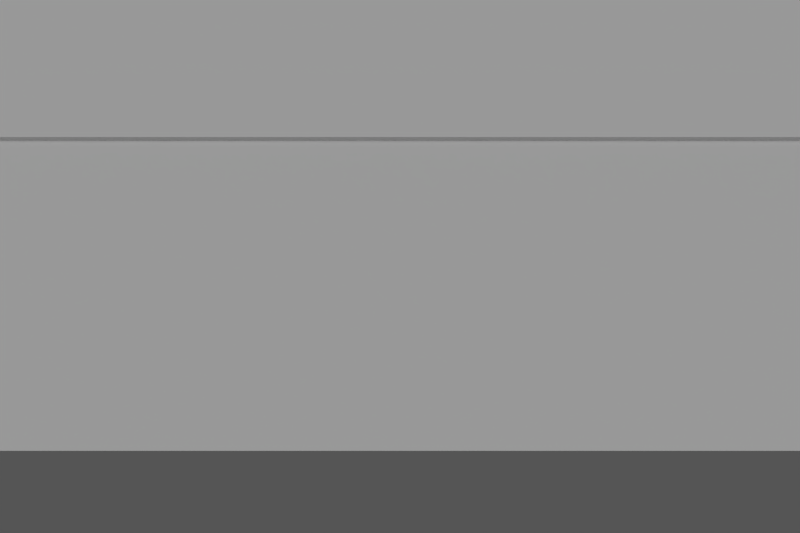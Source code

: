 # Source: level08.blend  (saved by Blender 2.65.0; exported with 4.5.12 LTS)
import bpy
from mathutils import Matrix  # noqa: F401  (used for matrix-valued properties, if any)

bpy.ops.wm.read_factory_settings(use_empty=True)
scene = bpy.context.scene
scene.name = 'Scene'

# ---- collections
col_collection_1 = bpy.data.collections.new('Collection 1'); scene.collection.children.link(col_collection_1)

# ---- materials (node trees are filled in below, after node groups)
mat_platformmaterial = bpy.data.materials.new('PlatformMaterial')
mat_material_005 = bpy.data.materials.new('Material.005')
mat_material_005.alpha_threshold = 0.0
mat_material_005.use_transparent_shadow = False
mat_material_005.diffuse_color = (0.0, 0.8, 0.1144, 1.0)
mat_material_005.roughness = 0.5
mat_material_005.line_color = (0.0, 0.0, 0.0, 1.0)
mat_material_003 = bpy.data.materials.new('Material.003')
mat_material_003.alpha_threshold = 0.0
mat_material_003.use_transparent_shadow = False
mat_material_003.diffuse_color = (0.8, 0.2346, 0.2448, 1.0)
mat_material_003.roughness = 0.5
mat_material_003.line_color = (0.0, 0.0, 0.0, 1.0)
mat_material_002 = bpy.data.materials.new('Material.002')
mat_material_002.alpha_threshold = 0.0
mat_material_002.use_transparent_shadow = False
mat_material_002.diffuse_color = (0.1205, 0.3192, 0.8, 1.0)
mat_material_002.roughness = 0.5
mat_material_002.line_color = (0.0, 0.0, 0.0, 1.0)
mat_material_000 = bpy.data.materials.new('Material.000')
mat_material_000.alpha_threshold = 0.0
mat_material_000.use_transparent_shadow = False
mat_material_000.diffuse_color = (0.8, 0.09294, 0.2262, 1.0)
mat_material_000.roughness = 0.5
mat_material_000.line_color = (0.0, 0.0, 0.0, 1.0)
mat_material_001 = bpy.data.materials.new('Material.001')
mat_material_001.alpha_threshold = 0.0
mat_material_001.use_transparent_shadow = False
mat_material_001.diffuse_color = (0.417, 0.7178, 0.8, 1.0)
mat_material_001.roughness = 0.5
mat_material_001.line_color = (0.0, 0.0, 0.0, 1.0)
mat_material_004 = bpy.data.materials.new('Material.004')
mat_material_004.alpha_threshold = 0.0
mat_material_004.use_transparent_shadow = False
mat_material_004.diffuse_color = (0.8, 0.557, 0.1749, 1.0)
mat_material_004.roughness = 0.5
mat_material_004.line_color = (0.0, 0.0, 0.0, 1.0)

# ---- material node trees

# ---- world
world_world = bpy.data.worlds.new('World'); scene.world = world_world
world_world.color = (0.05088, 0.05088, 0.05088)
world_world.use_sun_shadow = False
world_world.sun_shadow_jitter_overblur = 0.0
world_world.cycles.sampling_method = 'MANUAL'
world_world.cycles.sample_map_resolution = 256

# ---- cameras
cam_camera = bpy.data.cameras.new('Camera')
cam_camera.lens = 38.63
cam_camera.sensor_width = 32.0
cam_camera.sensor_height = 18.0
cam_camera.dof.focus_distance = 0.0
cam_camera.dof.aperture_fstop = 128.0

# ---- lights
light_light = bpy.data.lights.new('Light', 'SUN')
light_light.transmission_factor = 0.0
light_light.cutoff_distance = 557.6
light_light.angle = 1.571
light_light.energy = 1.08
light_light.shadow_buffer_clip_start = 18.46
light_light.shadow_soft_size = 1.0
light_light.shadow_cascade_max_distance = 1000.0
light_light.cycles.use_multiple_importance_sampling = False

# ---- meshes
me_cube_000 = bpy.data.meshes.new('Cube.000')
me_cube_000.from_pydata([(-4.173, -4.278, -0.6137), (-4.173, 4.278, -0.6137), (4.173, 4.278, -0.6137), (4.173, -4.278, -0.6137), (-4.173, -4.278, 0.6137), (-4.173, 4.278, 0.6137), (4.173, 4.278, 0.6137), (4.173, -4.278, 0.6137)], [], [(4, 5, 1), (5, 6, 2), (6, 7, 3), (7, 4, 0), (0, 1, 2), (7, 6, 5), (0, 4, 1), (1, 5, 2), (2, 6, 3), (3, 7, 0), (3, 0, 2), (4, 7, 5)])
me_cube_000.materials.append(mat_platformmaterial)
me_cube_000.use_remesh_preserve_volume = False
me_cube_000.use_remesh_preserve_attributes = False
me_cube_000.use_mirror_vertex_groups = False
me_cube_000.update()
me_block_008 = bpy.data.meshes.new('Block.008')
me_block_008.from_pydata([(-4.069, 4.521, 4.069), (-4.069, 4.521, -4.069), (4.069, 4.521, -4.069), (4.069, 4.521, 4.069), (-4.521, 4.069, -4.069), (-4.521, 4.069, 4.069), (-4.521, -4.069, 4.069), (-4.521, -4.069, -4.069), (-4.069, -4.521, -4.069), (-4.069, -4.521, 4.069), (4.069, -4.521, 4.069), (4.069, -4.521, -4.069), (4.521, -4.069, -4.069), (4.521, -4.069, 4.069), (4.521, 4.069, 4.069), (4.521, 4.069, -4.069), (4.069, -4.069, 4.521), (-4.069, -4.069, 4.521), (-4.069, 4.069, 4.521), (4.069, 4.069, 4.521), (-4.069, 4.069, -4.521), (-4.069, -4.069, -4.521), (4.069, -4.069, -4.521), (4.069, 4.069, -4.521)], [], [(23, 21, 20), (23, 22, 21), (17, 19, 18), (17, 16, 19), (12, 15, 14), (13, 12, 14), (8, 11, 10), (9, 8, 10), (5, 7, 6), (5, 4, 7), (0, 3, 2), (1, 0, 2), (15, 12, 22), (23, 15, 22), (8, 22, 11), (8, 21, 22), (23, 20, 1), (2, 23, 1), (4, 21, 7), (4, 20, 21), (18, 19, 3), (0, 18, 3), (18, 6, 17), (18, 5, 6), (13, 14, 19), (16, 13, 19), (17, 10, 16), (17, 9, 10), (3, 15, 2), (3, 14, 15), (13, 11, 12), (13, 10, 11), (9, 7, 8), (9, 6, 7), (0, 1, 4), (5, 0, 4), (18, 0, 5), (17, 6, 9), (16, 10, 13), (19, 14, 3), (20, 4, 1), (21, 8, 7), (22, 12, 11), (23, 2, 15)])
me_block_008.polygons.foreach_set('use_smooth', [True] * 44)
me_block_008.materials.append(mat_material_005)
me_block_008.use_remesh_preserve_volume = False
me_block_008.use_remesh_preserve_attributes = False
me_block_008.use_mirror_vertex_groups = False
me_block_008.update()
me_block_007 = bpy.data.meshes.new('Block.007')
me_block_007.from_pydata([(-4.069, 4.521, 4.069), (-4.069, 4.521, -4.069), (4.069, 4.521, -4.069), (4.069, 4.521, 4.069), (-4.521, 4.069, -4.069), (-4.521, 4.069, 4.069), (-4.521, -4.069, 4.069), (-4.521, -4.069, -4.069), (-4.069, -4.521, -4.069), (-4.069, -4.521, 4.069), (4.069, -4.521, 4.069), (4.069, -4.521, -4.069), (4.521, -4.069, -4.069), (4.521, -4.069, 4.069), (4.521, 4.069, 4.069), (4.521, 4.069, -4.069), (4.069, -4.069, 4.521), (-4.069, -4.069, 4.521), (-4.069, 4.069, 4.521), (4.069, 4.069, 4.521), (-4.069, 4.069, -4.521), (-4.069, -4.069, -4.521), (4.069, -4.069, -4.521), (4.069, 4.069, -4.521)], [], [(23, 21, 20), (23, 22, 21), (17, 19, 18), (17, 16, 19), (12, 15, 14), (13, 12, 14), (8, 11, 10), (9, 8, 10), (5, 7, 6), (5, 4, 7), (0, 3, 2), (1, 0, 2), (15, 12, 22), (23, 15, 22), (8, 22, 11), (8, 21, 22), (23, 20, 1), (2, 23, 1), (4, 21, 7), (4, 20, 21), (18, 19, 3), (0, 18, 3), (18, 6, 17), (18, 5, 6), (13, 14, 19), (16, 13, 19), (17, 10, 16), (17, 9, 10), (3, 15, 2), (3, 14, 15), (13, 11, 12), (13, 10, 11), (9, 7, 8), (9, 6, 7), (0, 1, 4), (5, 0, 4), (18, 0, 5), (17, 6, 9), (16, 10, 13), (19, 14, 3), (20, 4, 1), (21, 8, 7), (22, 12, 11), (23, 2, 15)])
me_block_007.polygons.foreach_set('use_smooth', [True] * 44)
me_block_007.materials.append(mat_material_005)
me_block_007.use_remesh_preserve_volume = False
me_block_007.use_remesh_preserve_attributes = False
me_block_007.use_mirror_vertex_groups = False
me_block_007.update()
me_block_006 = bpy.data.meshes.new('Block.006')
me_block_006.from_pydata([(-4.069, 4.521, 4.069), (-4.069, 4.521, -4.069), (4.069, 4.521, -4.069), (4.069, 4.521, 4.069), (-4.521, 4.069, -4.069), (-4.521, 4.069, 4.069), (-4.521, -4.069, 4.069), (-4.521, -4.069, -4.069), (-4.069, -4.521, -4.069), (-4.069, -4.521, 4.069), (4.069, -4.521, 4.069), (4.069, -4.521, -4.069), (4.521, -4.069, -4.069), (4.521, -4.069, 4.069), (4.521, 4.069, 4.069), (4.521, 4.069, -4.069), (4.069, -4.069, 4.521), (-4.069, -4.069, 4.521), (-4.069, 4.069, 4.521), (4.069, 4.069, 4.521), (-4.069, 4.069, -4.521), (-4.069, -4.069, -4.521), (4.069, -4.069, -4.521), (4.069, 4.069, -4.521)], [], [(23, 21, 20), (23, 22, 21), (17, 19, 18), (17, 16, 19), (12, 15, 14), (13, 12, 14), (8, 11, 10), (9, 8, 10), (5, 7, 6), (5, 4, 7), (0, 3, 2), (1, 0, 2), (15, 12, 22), (23, 15, 22), (8, 22, 11), (8, 21, 22), (23, 20, 1), (2, 23, 1), (4, 21, 7), (4, 20, 21), (18, 19, 3), (0, 18, 3), (18, 6, 17), (18, 5, 6), (13, 14, 19), (16, 13, 19), (17, 10, 16), (17, 9, 10), (3, 15, 2), (3, 14, 15), (13, 11, 12), (13, 10, 11), (9, 7, 8), (9, 6, 7), (0, 1, 4), (5, 0, 4), (18, 0, 5), (17, 6, 9), (16, 10, 13), (19, 14, 3), (20, 4, 1), (21, 8, 7), (22, 12, 11), (23, 2, 15)])
me_block_006.polygons.foreach_set('use_smooth', [True] * 44)
me_block_006.materials.append(mat_material_003)
me_block_006.use_remesh_preserve_volume = False
me_block_006.use_remesh_preserve_attributes = False
me_block_006.use_mirror_vertex_groups = False
me_block_006.update()
me_block_004 = bpy.data.meshes.new('Block.004')
me_block_004.from_pydata([(-4.069, 4.521, 4.069), (-4.069, 4.521, -4.069), (4.069, 4.521, -4.069), (4.069, 4.521, 4.069), (-4.521, 4.069, -4.069), (-4.521, 4.069, 4.069), (-4.521, -4.069, 4.069), (-4.521, -4.069, -4.069), (-4.069, -4.521, -4.069), (-4.069, -4.521, 4.069), (4.069, -4.521, 4.069), (4.069, -4.521, -4.069), (4.521, -4.069, -4.069), (4.521, -4.069, 4.069), (4.521, 4.069, 4.069), (4.521, 4.069, -4.069), (4.069, -4.069, 4.521), (-4.069, -4.069, 4.521), (-4.069, 4.069, 4.521), (4.069, 4.069, 4.521), (-4.069, 4.069, -4.521), (-4.069, -4.069, -4.521), (4.069, -4.069, -4.521), (4.069, 4.069, -4.521)], [], [(23, 21, 20), (23, 22, 21), (17, 19, 18), (17, 16, 19), (12, 15, 14), (13, 12, 14), (8, 11, 10), (9, 8, 10), (5, 7, 6), (5, 4, 7), (0, 3, 2), (1, 0, 2), (15, 12, 22), (23, 15, 22), (8, 22, 11), (8, 21, 22), (23, 20, 1), (2, 23, 1), (4, 21, 7), (4, 20, 21), (18, 19, 3), (0, 18, 3), (18, 6, 17), (18, 5, 6), (13, 14, 19), (16, 13, 19), (17, 10, 16), (17, 9, 10), (3, 15, 2), (3, 14, 15), (13, 11, 12), (13, 10, 11), (9, 7, 8), (9, 6, 7), (0, 1, 4), (5, 0, 4), (18, 0, 5), (17, 6, 9), (16, 10, 13), (19, 14, 3), (20, 4, 1), (21, 8, 7), (22, 12, 11), (23, 2, 15)])
me_block_004.polygons.foreach_set('use_smooth', [True] * 44)
me_block_004.materials.append(mat_material_003)
me_block_004.use_remesh_preserve_volume = False
me_block_004.use_remesh_preserve_attributes = False
me_block_004.use_mirror_vertex_groups = False
me_block_004.update()
me_block_003 = bpy.data.meshes.new('Block.003')
me_block_003.from_pydata([(-4.069, 4.521, 4.069), (-4.069, 4.521, -4.069), (4.069, 4.521, -4.069), (4.069, 4.521, 4.069), (-4.521, 4.069, -4.069), (-4.521, 4.069, 4.069), (-4.521, -4.069, 4.069), (-4.521, -4.069, -4.069), (-4.069, -4.521, -4.069), (-4.069, -4.521, 4.069), (4.069, -4.521, 4.069), (4.069, -4.521, -4.069), (4.521, -4.069, -4.069), (4.521, -4.069, 4.069), (4.521, 4.069, 4.069), (4.521, 4.069, -4.069), (4.069, -4.069, 4.521), (-4.069, -4.069, 4.521), (-4.069, 4.069, 4.521), (4.069, 4.069, 4.521), (-4.069, 4.069, -4.521), (-4.069, -4.069, -4.521), (4.069, -4.069, -4.521), (4.069, 4.069, -4.521)], [], [(23, 21, 20), (23, 22, 21), (17, 19, 18), (17, 16, 19), (12, 15, 14), (13, 12, 14), (8, 11, 10), (9, 8, 10), (5, 7, 6), (5, 4, 7), (0, 3, 2), (1, 0, 2), (15, 12, 22), (23, 15, 22), (8, 22, 11), (8, 21, 22), (23, 20, 1), (2, 23, 1), (4, 21, 7), (4, 20, 21), (18, 19, 3), (0, 18, 3), (18, 6, 17), (18, 5, 6), (13, 14, 19), (16, 13, 19), (17, 10, 16), (17, 9, 10), (3, 15, 2), (3, 14, 15), (13, 11, 12), (13, 10, 11), (9, 7, 8), (9, 6, 7), (0, 1, 4), (5, 0, 4), (18, 0, 5), (17, 6, 9), (16, 10, 13), (19, 14, 3), (20, 4, 1), (21, 8, 7), (22, 12, 11), (23, 2, 15)])
me_block_003.polygons.foreach_set('use_smooth', [True] * 44)
me_block_003.materials.append(mat_material_002)
me_block_003.use_remesh_preserve_volume = False
me_block_003.use_remesh_preserve_attributes = False
me_block_003.use_mirror_vertex_groups = False
me_block_003.update()
me_block_002 = bpy.data.meshes.new('Block.002')
me_block_002.from_pydata([(4.069, -0.4608, -4.521), (4.069, -8.598, -4.521), (-4.069, -8.598, -4.521), (-4.069, -0.4608, -4.521), (4.069, -0.4608, 4.521), (-4.069, -0.4608, 4.521), (-4.069, -8.598, 4.521), (4.069, -8.598, 4.521), (4.521, -0.4608, -4.069), (4.521, -0.4608, 4.069), (4.521, -8.598, 4.069), (4.521, -8.598, -4.069), (4.069, -9.051, -4.069), (4.069, -9.051, 4.069), (-4.069, -9.051, 4.069), (-4.069, -9.051, -4.069), (-4.521, -8.598, -4.069), (-4.521, -8.598, 4.069), (-4.521, -0.4608, 4.069), (-4.521, -0.4608, -4.069), (4.069, -0.008668, 4.069), (4.069, -0.008668, -4.069), (-4.069, -0.008668, -4.069), (-4.069, -0.008668, 4.069), (-4.069, 9.051, 4.069), (-4.069, 9.051, -4.069), (4.069, 9.051, -4.069), (4.069, 9.051, 4.069), (-4.521, 8.598, -4.069), (-4.521, 8.598, 4.069), (-4.521, 0.4608, 4.069), (-4.521, 0.4608, -4.069), (-4.069, 0.008668, -4.069), (-4.069, 0.008668, 4.069), (4.069, 0.008668, 4.069), (4.069, 0.008668, -4.069), (4.521, 0.4608, -4.069), (4.521, 0.4608, 4.069), (4.521, 8.598, 4.069), (4.521, 8.598, -4.069), (4.069, 0.4608, 4.521), (-4.069, 0.4608, 4.521), (-4.069, 8.598, 4.521), (4.069, 8.598, 4.521), (-4.069, 8.598, -4.521), (-4.069, 0.4608, -4.521), (4.069, 0.4608, -4.521), (4.069, 8.598, -4.521)], [], [(0, 21, 8), (1, 11, 12), (2, 15, 16), (3, 19, 22), (4, 9, 20), (7, 13, 10), (6, 17, 14), (5, 23, 18), (18, 23, 19), (23, 22, 19), (14, 17, 16), (14, 16, 15), (10, 13, 12), (10, 12, 11), (20, 9, 8), (20, 8, 21), (6, 14, 13), (6, 13, 7), (7, 10, 4), (10, 9, 4), (5, 18, 17), (5, 17, 6), (23, 5, 20), (5, 4, 20), (19, 3, 2), (19, 2, 16), (21, 0, 22), (0, 3, 22), (15, 2, 1), (15, 1, 12), (0, 8, 1), (8, 11, 1), (22, 23, 21), (23, 20, 21), (18, 19, 16), (18, 16, 17), (14, 15, 13), (15, 12, 13), (10, 11, 9), (11, 8, 9), (6, 7, 4), (6, 4, 5), (0, 1, 2), (0, 2, 3), (47, 45, 44), (47, 46, 45), (41, 43, 42), (41, 40, 43), (36, 39, 38), (37, 36, 38), (32, 35, 34), (33, 32, 34), (29, 31, 30), (29, 28, 31), (24, 27, 26), (25, 24, 26), (39, 36, 46), (47, 39, 46), (32, 46, 35), (32, 45, 46), (47, 44, 25), (26, 47, 25), (28, 45, 31), (28, 44, 45), (42, 43, 27), (24, 42, 27), (42, 30, 41), (42, 29, 30), (37, 38, 43), (40, 37, 43), (41, 34, 40), (41, 33, 34), (27, 39, 26), (27, 38, 39), (37, 35, 36), (37, 34, 35), (33, 31, 32), (33, 30, 31), (24, 25, 28), (29, 24, 28), (42, 24, 29), (41, 30, 33), (40, 34, 37), (43, 38, 27), (44, 28, 25), (45, 32, 31), (46, 36, 35), (47, 26, 39)])
me_block_002.polygons.foreach_set('use_smooth', [True] * 88)
me_block_002.materials.append(mat_material_003)
me_block_002.use_remesh_preserve_volume = False
me_block_002.use_remesh_preserve_attributes = False
me_block_002.use_mirror_vertex_groups = False
me_block_002.update()
me_block_001 = bpy.data.meshes.new('Block.001')
me_block_001.from_pydata([(4.069, 4.069, -4.521), (4.069, -4.069, -4.521), (-4.069, -4.069, -4.521), (-4.069, 4.069, -4.521), (4.069, 4.069, 4.521), (-4.069, 4.069, 4.521), (-4.069, -4.069, 4.521), (4.069, -4.069, 4.521), (4.521, 4.069, -4.069), (4.521, 4.069, 4.069), (4.521, -4.069, 4.069), (4.521, -4.069, -4.069), (4.069, -4.521, -4.069), (4.069, -4.521, 4.069), (-4.069, -4.521, 4.069), (-4.069, -4.521, -4.069), (-4.521, -4.069, -4.069), (-4.521, -4.069, 4.069), (-4.521, 4.069, 4.069), (-4.521, 4.069, -4.069), (4.069, 4.521, 4.069), (4.069, 4.521, -4.069), (-4.069, 4.521, -4.069), (-4.069, 4.521, 4.069)], [], [(0, 21, 8), (1, 11, 12), (2, 15, 16), (3, 19, 22), (4, 9, 20), (7, 13, 10), (6, 17, 14), (5, 23, 18), (18, 23, 19), (23, 22, 19), (14, 17, 16), (14, 16, 15), (10, 13, 12), (10, 12, 11), (20, 9, 8), (20, 8, 21), (6, 14, 13), (6, 13, 7), (7, 10, 4), (10, 9, 4), (5, 18, 17), (5, 17, 6), (23, 5, 20), (5, 4, 20), (19, 3, 2), (19, 2, 16), (21, 0, 22), (0, 3, 22), (15, 2, 1), (15, 1, 12), (0, 8, 1), (8, 11, 1), (22, 23, 21), (23, 20, 21), (18, 19, 16), (18, 16, 17), (14, 15, 13), (15, 12, 13), (10, 11, 9), (11, 8, 9), (6, 7, 4), (6, 4, 5), (0, 1, 2), (0, 2, 3)])
me_block_001.polygons.foreach_set('use_smooth', [True] * 44)
me_block_001.materials.append(mat_material_003)
me_block_001.use_remesh_preserve_volume = False
me_block_001.use_remesh_preserve_attributes = False
me_block_001.use_mirror_vertex_groups = False
me_block_001.update()
me_collectmesh = bpy.data.meshes.new('CollectMesh')
me_collectmesh.from_pydata([], [], [])
me_collectmesh.materials.append(None)
me_collectmesh.update()
me_block_053 = bpy.data.meshes.new('Block.053')
me_block_053.from_pydata([(-4.069, 4.521, 4.069), (-4.069, 4.521, -4.069), (4.069, 4.521, -4.069), (4.069, 4.521, 4.069), (-4.521, 4.069, -4.069), (-4.521, 4.069, 4.069), (-4.521, -4.069, 4.069), (-4.521, -4.069, -4.069), (-4.069, -4.521, -4.069), (-4.069, -4.521, 4.069), (4.069, -4.521, 4.069), (4.069, -4.521, -4.069), (4.521, -4.069, -4.069), (4.521, -4.069, 4.069), (4.521, 4.069, 4.069), (4.521, 4.069, -4.069), (4.069, -4.069, 4.521), (-4.069, -4.069, 4.521), (-4.069, 4.069, 4.521), (4.069, 4.069, 4.521), (-4.069, 4.069, -4.521), (-4.069, -4.069, -4.521), (4.069, -4.069, -4.521), (4.069, 4.069, -4.521)], [], [(23, 21, 20), (23, 22, 21), (17, 19, 18), (17, 16, 19), (12, 15, 14), (13, 12, 14), (8, 11, 10), (9, 8, 10), (5, 7, 6), (5, 4, 7), (0, 3, 2), (1, 0, 2), (15, 12, 22), (23, 15, 22), (8, 22, 11), (8, 21, 22), (23, 20, 1), (2, 23, 1), (4, 21, 7), (4, 20, 21), (18, 19, 3), (0, 18, 3), (18, 6, 17), (18, 5, 6), (13, 14, 19), (16, 13, 19), (17, 10, 16), (17, 9, 10), (3, 15, 2), (3, 14, 15), (13, 11, 12), (13, 10, 11), (9, 7, 8), (9, 6, 7), (0, 1, 4), (5, 0, 4), (18, 0, 5), (17, 6, 9), (16, 10, 13), (19, 14, 3), (20, 4, 1), (21, 8, 7), (22, 12, 11), (23, 2, 15)])
me_block_053.polygons.foreach_set('use_smooth', [True] * 44)
me_block_053.materials.append(mat_material_000)
me_block_053.use_remesh_preserve_volume = False
me_block_053.use_remesh_preserve_attributes = False
me_block_053.use_mirror_vertex_groups = False
me_block_053.update()
me_block_049 = bpy.data.meshes.new('Block.049')
me_block_049.from_pydata([(4.937, 4.509, 4.069), (4.937, 4.509, -4.069), (13.07, 4.509, -4.069), (13.07, 4.509, 4.069), (4.485, 4.057, -4.069), (4.485, 4.057, 4.069), (4.485, -4.081, 4.069), (4.485, -4.081, -4.069), (4.937, -4.533, -4.069), (4.937, -4.533, 4.069), (13.07, -4.533, 4.069), (13.07, -4.533, -4.069), (13.53, -4.081, -4.069), (13.53, -4.081, 4.069), (13.53, 4.057, 4.069), (13.53, 4.057, -4.069), (13.07, -4.081, 4.521), (4.937, -4.081, 4.521), (4.937, 4.057, 4.521), (13.07, 4.057, 4.521), (4.937, 4.057, -4.521), (4.937, -4.081, -4.521), (13.07, -4.081, -4.521), (13.07, 4.057, -4.521), (4.937, -4.546, 4.069), (4.937, -4.546, -4.069), (13.07, -4.546, -4.069), (13.07, -4.546, 4.069), (4.485, -4.999, -4.069), (4.485, -4.999, 4.069), (4.485, -13.14, 4.069), (4.485, -13.14, -4.069), (4.937, -13.59, -4.069), (4.937, -13.59, 4.069), (13.07, -13.59, 4.069), (13.07, -13.59, -4.069), (13.53, -13.14, -4.069), (13.53, -13.14, 4.069), (13.53, -4.999, 4.069), (13.53, -4.999, -4.069), (13.07, -13.14, 4.521), (4.937, -13.14, 4.521), (4.937, -4.999, 4.521), (13.07, -4.999, 4.521), (4.937, -4.999, -4.521), (4.937, -13.14, -4.521), (13.07, -13.14, -4.521), (13.07, -4.999, -4.521), (-4.016, -4.546, 4.069), (-4.016, -4.546, -4.069), (4.122, -4.546, -4.069), (4.122, -4.546, 4.069), (-4.468, -4.999, -4.069), (-4.468, -4.999, 4.069), (-4.468, -13.14, 4.069), (-4.468, -13.14, -4.069), (-4.016, -13.59, -4.069), (-4.016, -13.59, 4.069), (4.122, -13.59, 4.069), (4.122, -13.59, -4.069), (4.574, -13.14, -4.069), (4.574, -13.14, 4.069), (4.574, -4.999, 4.069), (4.574, -4.999, -4.069), (4.122, -13.14, 4.521), (-4.016, -13.14, 4.521), (-4.016, -4.999, 4.521), (4.122, -4.999, 4.521), (-4.016, -4.999, -4.521), (-4.016, -13.14, -4.521), (4.122, -13.14, -4.521), (4.122, -4.999, -4.521), (-4.016, 4.509, 4.069), (-4.016, 4.509, -4.069), (4.122, 4.509, -4.069), (4.122, 4.509, 4.069), (-4.468, 4.057, -4.069), (-4.468, 4.057, 4.069), (-4.468, -4.081, 4.069), (-4.468, -4.081, -4.069), (-4.016, -4.533, -4.069), (-4.016, -4.533, 4.069), (4.122, -4.533, 4.069), (4.122, -4.533, -4.069), (4.574, -4.081, -4.069), (4.574, -4.081, 4.069), (4.574, 4.057, 4.069), (4.574, 4.057, -4.069), (4.122, -4.081, 4.521), (-4.016, -4.081, 4.521), (-4.016, 4.057, 4.521), (4.122, 4.057, 4.521), (-4.016, 4.057, -4.521), (-4.016, -4.081, -4.521), (4.122, -4.081, -4.521), (4.122, 4.057, -4.521), (4.937, 13.59, 4.069), (4.937, 13.59, -4.069), (13.07, 13.59, -4.069), (13.07, 13.59, 4.069), (4.485, 13.14, -4.069), (4.485, 13.14, 4.069), (4.485, 4.999, 4.069), (4.485, 4.999, -4.069), (4.937, 4.546, -4.069), (4.937, 4.546, 4.069), (13.07, 4.546, 4.069), (13.07, 4.546, -4.069), (13.53, 4.999, -4.069), (13.53, 4.999, 4.069), (13.53, 13.14, 4.069), (13.53, 13.14, -4.069), (13.07, 4.999, 4.521), (4.937, 4.999, 4.521), (4.937, 13.14, 4.521), (13.07, 13.14, 4.521), (4.937, 13.14, -4.521), (4.937, 4.999, -4.521), (13.07, 4.999, -4.521), (13.07, 13.14, -4.521), (-13.07, 4.509, 4.069), (-13.07, 4.509, -4.069), (-4.937, 4.509, -4.069), (-4.937, 4.509, 4.069), (-13.53, 4.057, -4.069), (-13.53, 4.057, 4.069), (-13.53, -4.081, 4.069), (-13.53, -4.081, -4.069), (-13.07, -4.533, -4.069), (-13.07, -4.533, 4.069), (-4.937, -4.533, 4.069), (-4.937, -4.533, -4.069), (-4.485, -4.081, -4.069), (-4.485, -4.081, 4.069), (-4.485, 4.057, 4.069), (-4.485, 4.057, -4.069), (-4.937, -4.081, 4.521), (-13.07, -4.081, 4.521), (-13.07, 4.057, 4.521), (-4.937, 4.057, 4.521), (-13.07, 4.057, -4.521), (-13.07, -4.081, -4.521), (-4.937, -4.081, -4.521), (-4.937, 4.057, -4.521), (-4.016, 13.59, 4.069), (-4.016, 13.59, -4.069), (4.122, 13.59, -4.069), (4.122, 13.59, 4.069), (-4.468, 13.14, -4.069), (-4.468, 13.14, 4.069), (-4.468, 4.999, 4.069), (-4.468, 4.999, -4.069), (-4.016, 4.546, -4.069), (-4.016, 4.546, 4.069), (4.122, 4.546, 4.069), (4.122, 4.546, -4.069), (4.574, 4.999, -4.069), (4.574, 4.999, 4.069), (4.574, 13.14, 4.069), (4.574, 13.14, -4.069), (4.122, 4.999, 4.521), (-4.016, 4.999, 4.521), (-4.016, 13.14, 4.521), (4.122, 13.14, 4.521), (-4.016, 13.14, -4.521), (-4.016, 4.999, -4.521), (4.122, 4.999, -4.521), (4.122, 13.14, -4.521), (-13.07, 13.59, 4.069), (-13.07, 13.59, -4.069), (-4.937, 13.59, -4.069), (-4.937, 13.59, 4.069), (-13.53, 13.14, -4.069), (-13.53, 13.14, 4.069), (-13.53, 4.999, 4.069), (-13.53, 4.999, -4.069), (-13.07, 4.546, -4.069), (-13.07, 4.546, 4.069), (-4.937, 4.546, 4.069), (-4.937, 4.546, -4.069), (-4.485, 4.999, -4.069), (-4.485, 4.999, 4.069), (-4.485, 13.14, 4.069), (-4.485, 13.14, -4.069), (-4.937, 4.999, 4.521), (-13.07, 4.999, 4.521), (-13.07, 13.14, 4.521), (-4.937, 13.14, 4.521), (-13.07, 13.14, -4.521), (-13.07, 4.999, -4.521), (-4.937, 4.999, -4.521), (-4.937, 13.14, -4.521), (-13.07, -4.546, 4.069), (-13.07, -4.546, -4.069), (-4.937, -4.546, -4.069), (-4.937, -4.546, 4.069), (-13.53, -4.999, -4.069), (-13.53, -4.999, 4.069), (-13.53, -13.14, 4.069), (-13.53, -13.14, -4.069), (-13.07, -13.59, -4.069), (-13.07, -13.59, 4.069), (-4.937, -13.59, 4.069), (-4.937, -13.59, -4.069), (-4.485, -13.14, -4.069), (-4.485, -13.14, 4.069), (-4.485, -4.999, 4.069), (-4.485, -4.999, -4.069), (-4.937, -13.14, 4.521), (-13.07, -13.14, 4.521), (-13.07, -4.999, 4.521), (-4.937, -4.999, 4.521), (-13.07, -4.999, -4.521), (-13.07, -13.14, -4.521), (-4.937, -13.14, -4.521), (-4.937, -4.999, -4.521)], [], [(23, 21, 20), (23, 22, 21), (17, 19, 18), (17, 16, 19), (12, 15, 14), (13, 12, 14), (8, 11, 10), (9, 8, 10), (5, 7, 6), (5, 4, 7), (0, 3, 2), (1, 0, 2), (15, 12, 22), (23, 15, 22), (8, 22, 11), (8, 21, 22), (23, 20, 1), (2, 23, 1), (4, 21, 7), (4, 20, 21), (18, 19, 3), (0, 18, 3), (18, 6, 17), (18, 5, 6), (13, 14, 19), (16, 13, 19), (17, 10, 16), (17, 9, 10), (3, 15, 2), (3, 14, 15), (13, 11, 12), (13, 10, 11), (9, 7, 8), (9, 6, 7), (0, 1, 4), (5, 0, 4), (18, 0, 5), (17, 6, 9), (16, 10, 13), (19, 14, 3), (20, 4, 1), (21, 8, 7), (22, 12, 11), (23, 2, 15), (47, 45, 44), (47, 46, 45), (41, 43, 42), (41, 40, 43), (36, 39, 38), (37, 36, 38), (32, 35, 34), (33, 32, 34), (29, 31, 30), (29, 28, 31), (24, 27, 26), (25, 24, 26), (39, 36, 46), (47, 39, 46), (32, 46, 35), (32, 45, 46), (47, 44, 25), (26, 47, 25), (28, 45, 31), (28, 44, 45), (42, 43, 27), (24, 42, 27), (42, 30, 41), (42, 29, 30), (37, 38, 43), (40, 37, 43), (41, 34, 40), (41, 33, 34), (27, 39, 26), (27, 38, 39), (37, 35, 36), (37, 34, 35), (33, 31, 32), (33, 30, 31), (24, 25, 28), (29, 24, 28), (42, 24, 29), (41, 30, 33), (40, 34, 37), (43, 38, 27), (44, 28, 25), (45, 32, 31), (46, 36, 35), (47, 26, 39), (71, 69, 68), (71, 70, 69), (65, 67, 66), (65, 64, 67), (60, 63, 62), (61, 60, 62), (56, 59, 58), (57, 56, 58), (53, 55, 54), (53, 52, 55), (48, 51, 50), (49, 48, 50), (63, 60, 70), (71, 63, 70), (56, 70, 59), (56, 69, 70), (71, 68, 49), (50, 71, 49), (52, 69, 55), (52, 68, 69), (66, 67, 51), (48, 66, 51), (66, 54, 65), (66, 53, 54), (61, 62, 67), (64, 61, 67), (65, 58, 64), (65, 57, 58), (51, 63, 50), (51, 62, 63), (61, 59, 60), (61, 58, 59), (57, 55, 56), (57, 54, 55), (48, 49, 52), (53, 48, 52), (66, 48, 53), (65, 54, 57), (64, 58, 61), (67, 62, 51), (68, 52, 49), (69, 56, 55), (70, 60, 59), (71, 50, 63), (95, 93, 92), (95, 94, 93), (89, 91, 90), (89, 88, 91), (84, 87, 86), (85, 84, 86), (80, 83, 82), (81, 80, 82), (77, 79, 78), (77, 76, 79), (72, 75, 74), (73, 72, 74), (87, 84, 94), (95, 87, 94), (80, 94, 83), (80, 93, 94), (95, 92, 73), (74, 95, 73), (76, 93, 79), (76, 92, 93), (90, 91, 75), (72, 90, 75), (90, 78, 89), (90, 77, 78), (85, 86, 91), (88, 85, 91), (89, 82, 88), (89, 81, 82), (75, 87, 74), (75, 86, 87), (85, 83, 84), (85, 82, 83), (81, 79, 80), (81, 78, 79), (72, 73, 76), (77, 72, 76), (90, 72, 77), (89, 78, 81), (88, 82, 85), (91, 86, 75), (92, 76, 73), (93, 80, 79), (94, 84, 83), (95, 74, 87), (119, 117, 116), (119, 118, 117), (113, 115, 114), (113, 112, 115), (108, 111, 110), (109, 108, 110), (104, 107, 106), (105, 104, 106), (101, 103, 102), (101, 100, 103), (96, 99, 98), (97, 96, 98), (111, 108, 118), (119, 111, 118), (104, 118, 107), (104, 117, 118), (119, 116, 97), (98, 119, 97), (100, 117, 103), (100, 116, 117), (114, 115, 99), (96, 114, 99), (114, 102, 113), (114, 101, 102), (109, 110, 115), (112, 109, 115), (113, 106, 112), (113, 105, 106), (99, 111, 98), (99, 110, 111), (109, 107, 108), (109, 106, 107), (105, 103, 104), (105, 102, 103), (96, 97, 100), (101, 96, 100), (114, 96, 101), (113, 102, 105), (112, 106, 109), (115, 110, 99), (116, 100, 97), (117, 104, 103), (118, 108, 107), (119, 98, 111), (143, 141, 140), (143, 142, 141), (137, 139, 138), (137, 136, 139), (132, 135, 134), (133, 132, 134), (128, 131, 130), (129, 128, 130), (125, 127, 126), (125, 124, 127), (120, 123, 122), (121, 120, 122), (135, 132, 142), (143, 135, 142), (128, 142, 131), (128, 141, 142), (143, 140, 121), (122, 143, 121), (124, 141, 127), (124, 140, 141), (138, 139, 123), (120, 138, 123), (138, 126, 137), (138, 125, 126), (133, 134, 139), (136, 133, 139), (137, 130, 136), (137, 129, 130), (123, 135, 122), (123, 134, 135), (133, 131, 132), (133, 130, 131), (129, 127, 128), (129, 126, 127), (120, 121, 124), (125, 120, 124), (138, 120, 125), (137, 126, 129), (136, 130, 133), (139, 134, 123), (140, 124, 121), (141, 128, 127), (142, 132, 131), (143, 122, 135), (167, 165, 164), (167, 166, 165), (161, 163, 162), (161, 160, 163), (156, 159, 158), (157, 156, 158), (152, 155, 154), (153, 152, 154), (149, 151, 150), (149, 148, 151), (144, 147, 146), (145, 144, 146), (159, 156, 166), (167, 159, 166), (152, 166, 155), (152, 165, 166), (167, 164, 145), (146, 167, 145), (148, 165, 151), (148, 164, 165), (162, 163, 147), (144, 162, 147), (162, 150, 161), (162, 149, 150), (157, 158, 163), (160, 157, 163), (161, 154, 160), (161, 153, 154), (147, 159, 146), (147, 158, 159), (157, 155, 156), (157, 154, 155), (153, 151, 152), (153, 150, 151), (144, 145, 148), (149, 144, 148), (162, 144, 149), (161, 150, 153), (160, 154, 157), (163, 158, 147), (164, 148, 145), (165, 152, 151), (166, 156, 155), (167, 146, 159), (191, 189, 188), (191, 190, 189), (185, 187, 186), (185, 184, 187), (180, 183, 182), (181, 180, 182), (176, 179, 178), (177, 176, 178), (173, 175, 174), (173, 172, 175), (168, 171, 170), (169, 168, 170), (183, 180, 190), (191, 183, 190), (176, 190, 179), (176, 189, 190), (191, 188, 169), (170, 191, 169), (172, 189, 175), (172, 188, 189), (186, 187, 171), (168, 186, 171), (186, 174, 185), (186, 173, 174), (181, 182, 187), (184, 181, 187), (185, 178, 184), (185, 177, 178), (171, 183, 170), (171, 182, 183), (181, 179, 180), (181, 178, 179), (177, 175, 176), (177, 174, 175), (168, 169, 172), (173, 168, 172), (186, 168, 173), (185, 174, 177), (184, 178, 181), (187, 182, 171), (188, 172, 169), (189, 176, 175), (190, 180, 179), (191, 170, 183), (215, 213, 212), (215, 214, 213), (209, 211, 210), (209, 208, 211), (204, 207, 206), (205, 204, 206), (200, 203, 202), (201, 200, 202), (197, 199, 198), (197, 196, 199), (192, 195, 194), (193, 192, 194), (207, 204, 214), (215, 207, 214), (200, 214, 203), (200, 213, 214), (215, 212, 193), (194, 215, 193), (196, 213, 199), (196, 212, 213), (210, 211, 195), (192, 210, 195), (210, 198, 209), (210, 197, 198), (205, 206, 211), (208, 205, 211), (209, 202, 208), (209, 201, 202), (195, 207, 194), (195, 206, 207), (205, 203, 204), (205, 202, 203), (201, 199, 200), (201, 198, 199), (192, 193, 196), (197, 192, 196), (210, 192, 197), (209, 198, 201), (208, 202, 205), (211, 206, 195), (212, 196, 193), (213, 200, 199), (214, 204, 203), (215, 194, 207)])
me_block_049.polygons.foreach_set('use_smooth', [True] * 396)
me_block_049.materials.append(mat_material_001)
me_block_049.use_remesh_preserve_volume = False
me_block_049.use_remesh_preserve_attributes = False
me_block_049.use_mirror_vertex_groups = False
me_block_049.update()
me_block_037 = bpy.data.meshes.new('Block.037')
me_block_037.from_pydata([(-4.069, 4.521, 4.069), (-4.069, 4.521, -4.069), (4.069, 4.521, -4.069), (4.069, 4.521, 4.069), (-4.521, 4.069, -4.069), (-4.521, 4.069, 4.069), (-4.521, -4.069, 4.069), (-4.521, -4.069, -4.069), (-4.069, -4.521, -4.069), (-4.069, -4.521, 4.069), (4.069, -4.521, 4.069), (4.069, -4.521, -4.069), (4.521, -4.069, -4.069), (4.521, -4.069, 4.069), (4.521, 4.069, 4.069), (4.521, 4.069, -4.069), (4.069, -4.069, 4.521), (-4.069, -4.069, 4.521), (-4.069, 4.069, 4.521), (4.069, 4.069, 4.521), (-4.069, 4.069, -4.521), (-4.069, -4.069, -4.521), (4.069, -4.069, -4.521), (4.069, 4.069, -4.521)], [], [(23, 21, 20), (23, 22, 21), (17, 19, 18), (17, 16, 19), (12, 15, 14), (13, 12, 14), (8, 11, 10), (9, 8, 10), (5, 7, 6), (5, 4, 7), (0, 3, 2), (1, 0, 2), (15, 12, 22), (23, 15, 22), (8, 22, 11), (8, 21, 22), (23, 20, 1), (2, 23, 1), (4, 21, 7), (4, 20, 21), (18, 19, 3), (0, 18, 3), (18, 6, 17), (18, 5, 6), (13, 14, 19), (16, 13, 19), (17, 10, 16), (17, 9, 10), (3, 15, 2), (3, 14, 15), (13, 11, 12), (13, 10, 11), (9, 7, 8), (9, 6, 7), (0, 1, 4), (5, 0, 4), (18, 0, 5), (17, 6, 9), (16, 10, 13), (19, 14, 3), (20, 4, 1), (21, 8, 7), (22, 12, 11), (23, 2, 15)])
me_block_037.polygons.foreach_set('use_smooth', [True] * 44)
me_block_037.materials.append(mat_material_003)
me_block_037.use_remesh_preserve_volume = False
me_block_037.use_remesh_preserve_attributes = False
me_block_037.use_mirror_vertex_groups = False
me_block_037.update()
me_block_035 = bpy.data.meshes.new('Block.035')
me_block_035.from_pydata([(14.09, 4.521, 4.069), (14.09, 4.521, -4.069), (22.23, 4.521, -4.069), (22.23, 4.521, 4.069), (13.64, 4.069, -4.069), (13.64, 4.069, 4.069), (13.64, -4.069, 4.069), (13.64, -4.069, -4.069), (14.09, -4.521, -4.069), (14.09, -4.521, 4.069), (22.23, -4.521, 4.069), (22.23, -4.521, -4.069), (22.68, -4.069, -4.069), (22.68, -4.069, 4.069), (22.68, 4.069, 4.069), (22.68, 4.069, -4.069), (22.23, -4.069, 4.521), (14.09, -4.069, 4.521), (14.09, 4.069, 4.521), (22.23, 4.069, 4.521), (14.09, 4.069, -4.521), (14.09, -4.069, -4.521), (22.23, -4.069, -4.521), (22.23, 4.069, -4.521), (-13.17, 4.521, 4.069), (-13.17, 4.521, -4.069), (-5.029, 4.521, -4.069), (-5.029, 4.521, 4.069), (-13.62, 4.069, -4.069), (-13.62, 4.069, 4.069), (-13.62, -4.069, 4.069), (-13.62, -4.069, -4.069), (-13.17, -4.521, -4.069), (-13.17, -4.521, 4.069), (-5.029, -4.521, 4.069), (-5.029, -4.521, -4.069), (-4.577, -4.069, -4.069), (-4.577, -4.069, 4.069), (-4.577, 4.069, 4.069), (-4.577, 4.069, -4.069), (-5.029, -4.069, 4.521), (-13.17, -4.069, 4.521), (-13.17, 4.069, 4.521), (-5.029, 4.069, 4.521), (-13.17, 4.069, -4.521), (-13.17, -4.069, -4.521), (-5.029, -4.069, -4.521), (-5.029, 4.069, -4.521), (-22.23, 4.521, 4.069), (-22.23, 4.521, -4.069), (-14.09, 4.521, -4.069), (-14.09, 4.521, 4.069), (-22.68, 4.069, -4.069), (-22.68, 4.069, 4.069), (-22.68, -4.069, 4.069), (-22.68, -4.069, -4.069), (-22.23, -4.521, -4.069), (-22.23, -4.521, 4.069), (-14.09, -4.521, 4.069), (-14.09, -4.521, -4.069), (-13.64, -4.069, -4.069), (-13.64, -4.069, 4.069), (-13.64, 4.069, 4.069), (-13.64, 4.069, -4.069), (-14.09, -4.069, 4.521), (-22.23, -4.069, 4.521), (-22.23, 4.069, 4.521), (-14.09, 4.069, 4.521), (-22.23, 4.069, -4.521), (-22.23, -4.069, -4.521), (-14.09, -4.069, -4.521), (-14.09, 4.069, -4.521), (-4.096, 4.521, 4.069), (-4.096, 4.521, -4.069), (4.042, 4.521, -4.069), (4.042, 4.521, 4.069), (-4.548, 4.069, -4.069), (-4.548, 4.069, 4.069), (-4.548, -4.069, 4.069), (-4.548, -4.069, -4.069), (-4.096, -4.521, -4.069), (-4.096, -4.521, 4.069), (4.042, -4.521, 4.069), (4.042, -4.521, -4.069), (4.494, -4.069, -4.069), (4.494, -4.069, 4.069), (4.494, 4.069, 4.069), (4.494, 4.069, -4.069), (4.042, -4.069, 4.521), (-4.096, -4.069, 4.521), (-4.096, 4.069, 4.521), (4.042, 4.069, 4.521), (-4.096, 4.069, -4.521), (-4.096, -4.069, -4.521), (4.042, -4.069, -4.521), (4.042, 4.069, -4.521), (4.982, 4.521, 4.069), (4.982, 4.521, -4.069), (13.12, 4.521, -4.069), (13.12, 4.521, 4.069), (4.53, 4.069, -4.069), (4.53, 4.069, 4.069), (4.53, -4.069, 4.069), (4.53, -4.069, -4.069), (4.982, -4.521, -4.069), (4.982, -4.521, 4.069), (13.12, -4.521, 4.069), (13.12, -4.521, -4.069), (13.57, -4.069, -4.069), (13.57, -4.069, 4.069), (13.57, 4.069, 4.069), (13.57, 4.069, -4.069), (13.12, -4.069, 4.521), (4.982, -4.069, 4.521), (4.982, 4.069, 4.521), (13.12, 4.069, 4.521), (4.982, 4.069, -4.521), (4.982, -4.069, -4.521), (13.12, -4.069, -4.521), (13.12, 4.069, -4.521)], [], [(23, 21, 20), (23, 22, 21), (17, 19, 18), (17, 16, 19), (12, 15, 14), (13, 12, 14), (8, 11, 10), (9, 8, 10), (5, 7, 6), (5, 4, 7), (0, 3, 2), (1, 0, 2), (15, 12, 22), (23, 15, 22), (8, 22, 11), (8, 21, 22), (23, 20, 1), (2, 23, 1), (4, 21, 7), (4, 20, 21), (18, 19, 3), (0, 18, 3), (18, 6, 17), (18, 5, 6), (13, 14, 19), (16, 13, 19), (17, 10, 16), (17, 9, 10), (3, 15, 2), (3, 14, 15), (13, 11, 12), (13, 10, 11), (9, 7, 8), (9, 6, 7), (0, 1, 4), (5, 0, 4), (18, 0, 5), (17, 6, 9), (16, 10, 13), (19, 14, 3), (20, 4, 1), (21, 8, 7), (22, 12, 11), (23, 2, 15), (47, 45, 44), (47, 46, 45), (41, 43, 42), (41, 40, 43), (36, 39, 38), (37, 36, 38), (32, 35, 34), (33, 32, 34), (29, 31, 30), (29, 28, 31), (24, 27, 26), (25, 24, 26), (39, 36, 46), (47, 39, 46), (32, 46, 35), (32, 45, 46), (47, 44, 25), (26, 47, 25), (28, 45, 31), (28, 44, 45), (42, 43, 27), (24, 42, 27), (42, 30, 41), (42, 29, 30), (37, 38, 43), (40, 37, 43), (41, 34, 40), (41, 33, 34), (27, 39, 26), (27, 38, 39), (37, 35, 36), (37, 34, 35), (33, 31, 32), (33, 30, 31), (24, 25, 28), (29, 24, 28), (42, 24, 29), (41, 30, 33), (40, 34, 37), (43, 38, 27), (44, 28, 25), (45, 32, 31), (46, 36, 35), (47, 26, 39), (71, 69, 68), (71, 70, 69), (65, 67, 66), (65, 64, 67), (60, 63, 62), (61, 60, 62), (56, 59, 58), (57, 56, 58), (53, 55, 54), (53, 52, 55), (48, 51, 50), (49, 48, 50), (63, 60, 70), (71, 63, 70), (56, 70, 59), (56, 69, 70), (71, 68, 49), (50, 71, 49), (52, 69, 55), (52, 68, 69), (66, 67, 51), (48, 66, 51), (66, 54, 65), (66, 53, 54), (61, 62, 67), (64, 61, 67), (65, 58, 64), (65, 57, 58), (51, 63, 50), (51, 62, 63), (61, 59, 60), (61, 58, 59), (57, 55, 56), (57, 54, 55), (48, 49, 52), (53, 48, 52), (66, 48, 53), (65, 54, 57), (64, 58, 61), (67, 62, 51), (68, 52, 49), (69, 56, 55), (70, 60, 59), (71, 50, 63), (95, 93, 92), (95, 94, 93), (89, 91, 90), (89, 88, 91), (84, 87, 86), (85, 84, 86), (80, 83, 82), (81, 80, 82), (77, 79, 78), (77, 76, 79), (72, 75, 74), (73, 72, 74), (87, 84, 94), (95, 87, 94), (80, 94, 83), (80, 93, 94), (95, 92, 73), (74, 95, 73), (76, 93, 79), (76, 92, 93), (90, 91, 75), (72, 90, 75), (90, 78, 89), (90, 77, 78), (85, 86, 91), (88, 85, 91), (89, 82, 88), (89, 81, 82), (75, 87, 74), (75, 86, 87), (85, 83, 84), (85, 82, 83), (81, 79, 80), (81, 78, 79), (72, 73, 76), (77, 72, 76), (90, 72, 77), (89, 78, 81), (88, 82, 85), (91, 86, 75), (92, 76, 73), (93, 80, 79), (94, 84, 83), (95, 74, 87), (119, 117, 116), (119, 118, 117), (113, 115, 114), (113, 112, 115), (108, 111, 110), (109, 108, 110), (104, 107, 106), (105, 104, 106), (101, 103, 102), (101, 100, 103), (96, 99, 98), (97, 96, 98), (111, 108, 118), (119, 111, 118), (104, 118, 107), (104, 117, 118), (119, 116, 97), (98, 119, 97), (100, 117, 103), (100, 116, 117), (114, 115, 99), (96, 114, 99), (114, 102, 113), (114, 101, 102), (109, 110, 115), (112, 109, 115), (113, 106, 112), (113, 105, 106), (99, 111, 98), (99, 110, 111), (109, 107, 108), (109, 106, 107), (105, 103, 104), (105, 102, 103), (96, 97, 100), (101, 96, 100), (114, 96, 101), (113, 102, 105), (112, 106, 109), (115, 110, 99), (116, 100, 97), (117, 104, 103), (118, 108, 107), (119, 98, 111)])
me_block_035.polygons.foreach_set('use_smooth', [True] * 220)
me_block_035.materials.append(mat_material_004)
me_block_035.use_remesh_preserve_volume = False
me_block_035.use_remesh_preserve_attributes = False
me_block_035.use_mirror_vertex_groups = False
me_block_035.update()
me_block_028 = bpy.data.meshes.new('Block.028')
me_block_028.from_pydata([(-4.069, 4.521, 4.069), (-4.069, 4.521, -4.069), (4.069, 4.521, -4.069), (4.069, 4.521, 4.069), (-4.521, 4.069, -4.069), (-4.521, 4.069, 4.069), (-4.521, -4.069, 4.069), (-4.521, -4.069, -4.069), (-4.069, -4.521, -4.069), (-4.069, -4.521, 4.069), (4.069, -4.521, 4.069), (4.069, -4.521, -4.069), (4.521, -4.069, -4.069), (4.521, -4.069, 4.069), (4.521, 4.069, 4.069), (4.521, 4.069, -4.069), (4.069, -4.069, 4.521), (-4.069, -4.069, 4.521), (-4.069, 4.069, 4.521), (4.069, 4.069, 4.521), (-4.069, 4.069, -4.521), (-4.069, -4.069, -4.521), (4.069, -4.069, -4.521), (4.069, 4.069, -4.521)], [], [(23, 21, 20), (23, 22, 21), (17, 19, 18), (17, 16, 19), (12, 15, 14), (13, 12, 14), (8, 11, 10), (9, 8, 10), (5, 7, 6), (5, 4, 7), (0, 3, 2), (1, 0, 2), (15, 12, 22), (23, 15, 22), (8, 22, 11), (8, 21, 22), (23, 20, 1), (2, 23, 1), (4, 21, 7), (4, 20, 21), (18, 19, 3), (0, 18, 3), (18, 6, 17), (18, 5, 6), (13, 14, 19), (16, 13, 19), (17, 10, 16), (17, 9, 10), (3, 15, 2), (3, 14, 15), (13, 11, 12), (13, 10, 11), (9, 7, 8), (9, 6, 7), (0, 1, 4), (5, 0, 4), (18, 0, 5), (17, 6, 9), (16, 10, 13), (19, 14, 3), (20, 4, 1), (21, 8, 7), (22, 12, 11), (23, 2, 15)])
me_block_028.polygons.foreach_set('use_smooth', [True] * 44)
me_block_028.materials.append(mat_material_003)
me_block_028.use_remesh_preserve_volume = False
me_block_028.use_remesh_preserve_attributes = False
me_block_028.use_mirror_vertex_groups = False
me_block_028.update()
me_block_027 = bpy.data.meshes.new('Block.027')
me_block_027.from_pydata([(0.4582, 4.521, 4.069), (0.4582, 4.521, -4.069), (8.596, 4.521, -4.069), (8.596, 4.521, 4.069), (0.006115, 4.069, -4.069), (0.006115, 4.069, 4.069), (0.006113, -4.069, 4.069), (0.006115, -4.069, -4.069), (0.4582, -4.521, -4.069), (0.4582, -4.521, 4.069), (8.596, -4.521, 4.069), (8.596, -4.521, -4.069), (9.048, -4.069, -4.069), (9.048, -4.069, 4.069), (9.048, 4.069, 4.069), (9.048, 4.069, -4.069), (8.596, -4.069, 4.521), (0.4582, -4.069, 4.521), (0.4582, 4.069, 4.521), (8.596, 4.069, 4.521), (0.4582, 4.069, -4.521), (0.4582, -4.069, -4.521), (8.596, -4.069, -4.521), (8.596, 4.069, -4.521), (-8.603, 4.521, 4.069), (-8.603, 4.521, -4.069), (-0.4651, 4.521, -4.069), (-0.4651, 4.521, 4.069), (-9.055, 4.069, -4.069), (-9.055, 4.069, 4.069), (-9.055, -4.069, 4.069), (-9.055, -4.069, -4.069), (-8.603, -4.521, -4.069), (-8.603, -4.521, 4.069), (-0.4651, -4.521, 4.069), (-0.4651, -4.521, -4.069), (-0.01303, -4.069, -4.069), (-0.01304, -4.069, 4.069), (-0.01303, 4.069, 4.069), (-0.01303, 4.069, -4.069), (-0.4651, -4.069, 4.521), (-8.603, -4.069, 4.521), (-8.603, 4.069, 4.521), (-0.4651, 4.069, 4.521), (-8.603, 4.069, -4.521), (-8.603, -4.069, -4.521), (-0.4651, -4.069, -4.521), (-0.4651, 4.069, -4.521), (9.535, 4.521, 4.069), (9.535, 4.521, -4.069), (17.67, 4.521, -4.069), (17.67, 4.521, 4.069), (9.083, 4.069, -4.069), (9.083, 4.069, 4.069), (9.083, -4.069, 4.069), (9.083, -4.069, -4.069), (9.535, -4.521, -4.069), (9.535, -4.521, 4.069), (17.67, -4.521, 4.069), (17.67, -4.521, -4.069), (18.12, -4.069, -4.069), (18.12, -4.069, 4.069), (18.12, 4.069, 4.069), (18.12, 4.069, -4.069), (17.67, -4.069, 4.521), (9.535, -4.069, 4.521), (9.535, 4.069, 4.521), (17.67, 4.069, 4.521), (9.535, 4.069, -4.521), (9.535, -4.069, -4.521), (17.67, -4.069, -4.521), (17.67, 4.069, -4.521), (-17.67, 4.521, 4.069), (-17.67, 4.521, -4.069), (-9.535, 4.521, -4.069), (-9.535, 4.521, 4.069), (-18.12, 4.069, -4.069), (-18.12, 4.069, 4.069), (-18.12, -4.069, 4.069), (-18.12, -4.069, -4.069), (-17.67, -4.521, -4.069), (-17.67, -4.521, 4.069), (-9.535, -4.521, 4.069), (-9.535, -4.521, -4.069), (-9.083, -4.069, -4.069), (-9.083, -4.069, 4.069), (-9.083, 4.069, 4.069), (-9.083, 4.069, -4.069), (-9.535, -4.069, 4.521), (-17.67, -4.069, 4.521), (-17.67, 4.069, 4.521), (-9.535, 4.069, 4.521), (-17.67, 4.069, -4.521), (-17.67, -4.069, -4.521), (-9.535, -4.069, -4.521), (-9.535, 4.069, -4.521)], [], [(23, 21, 20), (23, 22, 21), (17, 19, 18), (17, 16, 19), (12, 15, 14), (13, 12, 14), (8, 11, 10), (9, 8, 10), (5, 7, 6), (5, 4, 7), (0, 3, 2), (1, 0, 2), (15, 12, 22), (23, 15, 22), (8, 22, 11), (8, 21, 22), (23, 20, 1), (2, 23, 1), (4, 21, 7), (4, 20, 21), (18, 19, 3), (0, 18, 3), (18, 6, 17), (18, 5, 6), (13, 14, 19), (16, 13, 19), (17, 10, 16), (17, 9, 10), (3, 15, 2), (3, 14, 15), (13, 11, 12), (13, 10, 11), (9, 7, 8), (9, 6, 7), (0, 1, 4), (5, 0, 4), (18, 0, 5), (17, 6, 9), (16, 10, 13), (19, 14, 3), (20, 4, 1), (21, 8, 7), (22, 12, 11), (23, 2, 15), (47, 45, 44), (47, 46, 45), (41, 43, 42), (41, 40, 43), (36, 39, 38), (37, 36, 38), (32, 35, 34), (33, 32, 34), (29, 31, 30), (29, 28, 31), (24, 27, 26), (25, 24, 26), (39, 36, 46), (47, 39, 46), (32, 46, 35), (32, 45, 46), (47, 44, 25), (26, 47, 25), (28, 45, 31), (28, 44, 45), (42, 43, 27), (24, 42, 27), (42, 30, 41), (42, 29, 30), (37, 38, 43), (40, 37, 43), (41, 34, 40), (41, 33, 34), (27, 39, 26), (27, 38, 39), (37, 35, 36), (37, 34, 35), (33, 31, 32), (33, 30, 31), (24, 25, 28), (29, 24, 28), (42, 24, 29), (41, 30, 33), (40, 34, 37), (43, 38, 27), (44, 28, 25), (45, 32, 31), (46, 36, 35), (47, 26, 39), (71, 69, 68), (71, 70, 69), (65, 67, 66), (65, 64, 67), (60, 63, 62), (61, 60, 62), (56, 59, 58), (57, 56, 58), (53, 55, 54), (53, 52, 55), (48, 51, 50), (49, 48, 50), (63, 60, 70), (71, 63, 70), (56, 70, 59), (56, 69, 70), (71, 68, 49), (50, 71, 49), (52, 69, 55), (52, 68, 69), (66, 67, 51), (48, 66, 51), (66, 54, 65), (66, 53, 54), (61, 62, 67), (64, 61, 67), (65, 58, 64), (65, 57, 58), (51, 63, 50), (51, 62, 63), (61, 59, 60), (61, 58, 59), (57, 55, 56), (57, 54, 55), (48, 49, 52), (53, 48, 52), (66, 48, 53), (65, 54, 57), (64, 58, 61), (67, 62, 51), (68, 52, 49), (69, 56, 55), (70, 60, 59), (71, 50, 63), (95, 93, 92), (95, 94, 93), (89, 91, 90), (89, 88, 91), (84, 87, 86), (85, 84, 86), (80, 83, 82), (81, 80, 82), (77, 79, 78), (77, 76, 79), (72, 75, 74), (73, 72, 74), (87, 84, 94), (95, 87, 94), (80, 94, 83), (80, 93, 94), (95, 92, 73), (74, 95, 73), (76, 93, 79), (76, 92, 93), (90, 91, 75), (72, 90, 75), (90, 78, 89), (90, 77, 78), (85, 86, 91), (88, 85, 91), (89, 82, 88), (89, 81, 82), (75, 87, 74), (75, 86, 87), (85, 83, 84), (85, 82, 83), (81, 79, 80), (81, 78, 79), (72, 73, 76), (77, 72, 76), (90, 72, 77), (89, 78, 81), (88, 82, 85), (91, 86, 75), (92, 76, 73), (93, 80, 79), (94, 84, 83), (95, 74, 87)])
me_block_027.polygons.foreach_set('use_smooth', [True] * 176)
me_block_027.materials.append(mat_material_004)
me_block_027.use_remesh_preserve_volume = False
me_block_027.use_remesh_preserve_attributes = False
me_block_027.use_mirror_vertex_groups = False
me_block_027.update()
me_block_025 = bpy.data.meshes.new('Block.025')
me_block_025.from_pydata([(-4.069, 4.521, 4.069), (-4.069, 4.521, -4.069), (4.069, 4.521, -4.069), (4.069, 4.521, 4.069), (-4.521, 4.069, -4.069), (-4.521, 4.069, 4.069), (-4.521, -4.069, 4.069), (-4.521, -4.069, -4.069), (-4.069, -4.521, -4.069), (-4.069, -4.521, 4.069), (4.069, -4.521, 4.069), (4.069, -4.521, -4.069), (4.521, -4.069, -4.069), (4.521, -4.069, 4.069), (4.521, 4.069, 4.069), (4.521, 4.069, -4.069), (4.069, -4.069, 4.521), (-4.069, -4.069, 4.521), (-4.069, 4.069, 4.521), (4.069, 4.069, 4.521), (-4.069, 4.069, -4.521), (-4.069, -4.069, -4.521), (4.069, -4.069, -4.521), (4.069, 4.069, -4.521)], [], [(23, 21, 20), (23, 22, 21), (17, 19, 18), (17, 16, 19), (12, 15, 14), (13, 12, 14), (8, 11, 10), (9, 8, 10), (5, 7, 6), (5, 4, 7), (0, 3, 2), (1, 0, 2), (15, 12, 22), (23, 15, 22), (8, 22, 11), (8, 21, 22), (23, 20, 1), (2, 23, 1), (4, 21, 7), (4, 20, 21), (18, 19, 3), (0, 18, 3), (18, 6, 17), (18, 5, 6), (13, 14, 19), (16, 13, 19), (17, 10, 16), (17, 9, 10), (3, 15, 2), (3, 14, 15), (13, 11, 12), (13, 10, 11), (9, 7, 8), (9, 6, 7), (0, 1, 4), (5, 0, 4), (18, 0, 5), (17, 6, 9), (16, 10, 13), (19, 14, 3), (20, 4, 1), (21, 8, 7), (22, 12, 11), (23, 2, 15)])
me_block_025.polygons.foreach_set('use_smooth', [True] * 44)
me_block_025.materials.append(mat_material_000)
me_block_025.use_remesh_preserve_volume = False
me_block_025.use_remesh_preserve_attributes = False
me_block_025.use_mirror_vertex_groups = False
me_block_025.update()
me_block_024 = bpy.data.meshes.new('Block.024')
me_block_024.from_pydata([(5.016, 4.521, 4.069), (5.016, 4.521, -4.069), (13.15, 4.521, -4.069), (13.15, 4.521, 4.069), (4.564, 4.069, -4.069), (4.564, 4.069, 4.069), (4.564, -4.069, 4.069), (4.564, -4.069, -4.069), (5.016, -4.521, -4.069), (5.016, -4.521, 4.069), (13.15, -4.521, 4.069), (13.15, -4.521, -4.069), (13.61, -4.069, -4.069), (13.61, -4.069, 4.069), (13.61, 4.069, 4.069), (13.61, 4.069, -4.069), (13.15, -4.069, 4.521), (5.016, -4.069, 4.521), (5.016, 4.069, 4.521), (13.15, 4.069, 4.521), (5.016, 4.069, -4.521), (5.016, -4.069, -4.521), (13.15, -4.069, -4.521), (13.15, 4.069, -4.521), (-4.059, 4.521, 4.069), (-4.059, 4.521, -4.069), (4.078, 4.521, -4.069), (4.078, 4.521, 4.069), (-4.511, 4.069, -4.069), (-4.511, 4.069, 4.069), (-4.511, -4.069, 4.069), (-4.511, -4.069, -4.069), (-4.059, -4.521, -4.069), (-4.059, -4.521, 4.069), (4.078, -4.521, 4.069), (4.078, -4.521, -4.069), (4.53, -4.069, -4.069), (4.53, -4.069, 4.069), (4.53, 4.069, 4.069), (4.53, 4.069, -4.069), (4.078, -4.069, 4.521), (-4.059, -4.069, 4.521), (-4.059, 4.069, 4.521), (4.078, 4.069, 4.521), (-4.059, 4.069, -4.521), (-4.059, -4.069, -4.521), (4.078, -4.069, -4.521), (4.078, 4.069, -4.521), (-13.15, 4.521, 4.069), (-13.15, 4.521, -4.069), (-5.016, 4.521, -4.069), (-5.016, 4.521, 4.069), (-13.61, 4.069, -4.069), (-13.61, 4.069, 4.069), (-13.61, -4.069, 4.069), (-13.61, -4.069, -4.069), (-13.15, -4.521, -4.069), (-13.15, -4.521, 4.069), (-5.016, -4.521, 4.069), (-5.016, -4.521, -4.069), (-4.564, -4.069, -4.069), (-4.564, -4.069, 4.069), (-4.564, 4.069, 4.069), (-4.564, 4.069, -4.069), (-5.016, -4.069, 4.521), (-13.15, -4.069, 4.521), (-13.15, 4.069, 4.521), (-5.016, 4.069, 4.521), (-13.15, 4.069, -4.521), (-13.15, -4.069, -4.521), (-5.016, -4.069, -4.521), (-5.016, 4.069, -4.521)], [], [(23, 21, 20), (23, 22, 21), (17, 19, 18), (17, 16, 19), (12, 15, 14), (13, 12, 14), (8, 11, 10), (9, 8, 10), (5, 7, 6), (5, 4, 7), (0, 3, 2), (1, 0, 2), (15, 12, 22), (23, 15, 22), (8, 22, 11), (8, 21, 22), (23, 20, 1), (2, 23, 1), (4, 21, 7), (4, 20, 21), (18, 19, 3), (0, 18, 3), (18, 6, 17), (18, 5, 6), (13, 14, 19), (16, 13, 19), (17, 10, 16), (17, 9, 10), (3, 15, 2), (3, 14, 15), (13, 11, 12), (13, 10, 11), (9, 7, 8), (9, 6, 7), (0, 1, 4), (5, 0, 4), (18, 0, 5), (17, 6, 9), (16, 10, 13), (19, 14, 3), (20, 4, 1), (21, 8, 7), (22, 12, 11), (23, 2, 15), (47, 45, 44), (47, 46, 45), (41, 43, 42), (41, 40, 43), (36, 39, 38), (37, 36, 38), (32, 35, 34), (33, 32, 34), (29, 31, 30), (29, 28, 31), (24, 27, 26), (25, 24, 26), (39, 36, 46), (47, 39, 46), (32, 46, 35), (32, 45, 46), (47, 44, 25), (26, 47, 25), (28, 45, 31), (28, 44, 45), (42, 43, 27), (24, 42, 27), (42, 30, 41), (42, 29, 30), (37, 38, 43), (40, 37, 43), (41, 34, 40), (41, 33, 34), (27, 39, 26), (27, 38, 39), (37, 35, 36), (37, 34, 35), (33, 31, 32), (33, 30, 31), (24, 25, 28), (29, 24, 28), (42, 24, 29), (41, 30, 33), (40, 34, 37), (43, 38, 27), (44, 28, 25), (45, 32, 31), (46, 36, 35), (47, 26, 39), (71, 69, 68), (71, 70, 69), (65, 67, 66), (65, 64, 67), (60, 63, 62), (61, 60, 62), (56, 59, 58), (57, 56, 58), (53, 55, 54), (53, 52, 55), (48, 51, 50), (49, 48, 50), (63, 60, 70), (71, 63, 70), (56, 70, 59), (56, 69, 70), (71, 68, 49), (50, 71, 49), (52, 69, 55), (52, 68, 69), (66, 67, 51), (48, 66, 51), (66, 54, 65), (66, 53, 54), (61, 62, 67), (64, 61, 67), (65, 58, 64), (65, 57, 58), (51, 63, 50), (51, 62, 63), (61, 59, 60), (61, 58, 59), (57, 55, 56), (57, 54, 55), (48, 49, 52), (53, 48, 52), (66, 48, 53), (65, 54, 57), (64, 58, 61), (67, 62, 51), (68, 52, 49), (69, 56, 55), (70, 60, 59), (71, 50, 63)])
me_block_024.polygons.foreach_set('use_smooth', [True] * 132)
me_block_024.materials.append(mat_material_004)
me_block_024.use_remesh_preserve_volume = False
me_block_024.use_remesh_preserve_attributes = False
me_block_024.use_mirror_vertex_groups = False
me_block_024.update()
me_block_021 = bpy.data.meshes.new('Block.021')
me_block_021.from_pydata([(-4.046, -0.01201, 4.069), (-4.046, -0.01201, -4.069), (4.092, -0.01201, -4.069), (4.092, -0.01201, 4.069), (-4.498, -0.4641, -4.069), (-4.498, -0.4641, 4.069), (-4.498, -8.602, 4.069), (-4.498, -8.602, -4.069), (-4.046, -9.054, -4.069), (-4.046, -9.054, 4.069), (4.092, -9.054, 4.069), (4.092, -9.054, -4.069), (4.544, -8.602, -4.069), (4.544, -8.602, 4.069), (4.544, -0.4641, 4.069), (4.544, -0.4641, -4.069), (4.092, -8.602, 4.521), (-4.046, -8.602, 4.521), (-4.046, -0.4641, 4.521), (4.092, -0.4641, 4.521), (-4.046, -0.4641, -4.521), (-4.046, -8.602, -4.521), (4.092, -8.602, -4.521), (4.092, -0.4641, -4.521), (-4.092, 9.054, 4.069), (-4.092, 9.054, -4.069), (4.046, 9.054, -4.069), (4.046, 9.054, 4.069), (-4.544, 8.602, -4.069), (-4.544, 8.602, 4.069), (-4.544, 0.4641, 4.069), (-4.544, 0.4641, -4.069), (-4.092, 0.01201, -4.069), (-4.092, 0.01201, 4.069), (4.046, 0.01201, 4.069), (4.046, 0.01201, -4.069), (4.498, 0.4641, -4.069), (4.498, 0.4641, 4.069), (4.498, 8.602, 4.069), (4.498, 8.602, -4.069), (4.046, 0.4641, 4.521), (-4.092, 0.4641, 4.521), (-4.092, 8.602, 4.521), (4.046, 8.602, 4.521), (-4.092, 8.602, -4.521), (-4.092, 0.4641, -4.521), (4.046, 0.4641, -4.521), (4.046, 8.602, -4.521)], [], [(23, 21, 20), (23, 22, 21), (17, 19, 18), (17, 16, 19), (12, 15, 14), (13, 12, 14), (8, 11, 10), (9, 8, 10), (5, 7, 6), (5, 4, 7), (0, 3, 2), (1, 0, 2), (15, 12, 22), (23, 15, 22), (8, 22, 11), (8, 21, 22), (23, 20, 1), (2, 23, 1), (4, 21, 7), (4, 20, 21), (18, 19, 3), (0, 18, 3), (18, 6, 17), (18, 5, 6), (13, 14, 19), (16, 13, 19), (17, 10, 16), (17, 9, 10), (3, 15, 2), (3, 14, 15), (13, 11, 12), (13, 10, 11), (9, 7, 8), (9, 6, 7), (0, 1, 4), (5, 0, 4), (18, 0, 5), (17, 6, 9), (16, 10, 13), (19, 14, 3), (20, 4, 1), (21, 8, 7), (22, 12, 11), (23, 2, 15), (47, 45, 44), (47, 46, 45), (41, 43, 42), (41, 40, 43), (36, 39, 38), (37, 36, 38), (32, 35, 34), (33, 32, 34), (29, 31, 30), (29, 28, 31), (24, 27, 26), (25, 24, 26), (39, 36, 46), (47, 39, 46), (32, 46, 35), (32, 45, 46), (47, 44, 25), (26, 47, 25), (28, 45, 31), (28, 44, 45), (42, 43, 27), (24, 42, 27), (42, 30, 41), (42, 29, 30), (37, 38, 43), (40, 37, 43), (41, 34, 40), (41, 33, 34), (27, 39, 26), (27, 38, 39), (37, 35, 36), (37, 34, 35), (33, 31, 32), (33, 30, 31), (24, 25, 28), (29, 24, 28), (42, 24, 29), (41, 30, 33), (40, 34, 37), (43, 38, 27), (44, 28, 25), (45, 32, 31), (46, 36, 35), (47, 26, 39)])
me_block_021.polygons.foreach_set('use_smooth', [True] * 88)
me_block_021.materials.append(mat_material_001)
me_block_021.use_remesh_preserve_volume = False
me_block_021.use_remesh_preserve_attributes = False
me_block_021.use_mirror_vertex_groups = False
me_block_021.update()
me_block_020 = bpy.data.meshes.new('Block.020')
me_block_020.from_pydata([(-4.069, 4.521, 4.069), (-4.069, 4.521, -4.069), (4.069, 4.521, -4.069), (4.069, 4.521, 4.069), (-4.521, 4.069, -4.069), (-4.521, 4.069, 4.069), (-4.521, -4.069, 4.069), (-4.521, -4.069, -4.069), (-4.069, -4.521, -4.069), (-4.069, -4.521, 4.069), (4.069, -4.521, 4.069), (4.069, -4.521, -4.069), (4.521, -4.069, -4.069), (4.521, -4.069, 4.069), (4.521, 4.069, 4.069), (4.521, 4.069, -4.069), (4.069, -4.069, 4.521), (-4.069, -4.069, 4.521), (-4.069, 4.069, 4.521), (4.069, 4.069, 4.521), (-4.069, 4.069, -4.521), (-4.069, -4.069, -4.521), (4.069, -4.069, -4.521), (4.069, 4.069, -4.521)], [], [(23, 21, 20), (23, 22, 21), (17, 19, 18), (17, 16, 19), (12, 15, 14), (13, 12, 14), (8, 11, 10), (9, 8, 10), (5, 7, 6), (5, 4, 7), (0, 3, 2), (1, 0, 2), (15, 12, 22), (23, 15, 22), (8, 22, 11), (8, 21, 22), (23, 20, 1), (2, 23, 1), (4, 21, 7), (4, 20, 21), (18, 19, 3), (0, 18, 3), (18, 6, 17), (18, 5, 6), (13, 14, 19), (16, 13, 19), (17, 10, 16), (17, 9, 10), (3, 15, 2), (3, 14, 15), (13, 11, 12), (13, 10, 11), (9, 7, 8), (9, 6, 7), (0, 1, 4), (5, 0, 4), (18, 0, 5), (17, 6, 9), (16, 10, 13), (19, 14, 3), (20, 4, 1), (21, 8, 7), (22, 12, 11), (23, 2, 15)])
me_block_020.polygons.foreach_set('use_smooth', [True] * 44)
me_block_020.materials.append(mat_material_000)
me_block_020.use_remesh_preserve_volume = False
me_block_020.use_remesh_preserve_attributes = False
me_block_020.use_mirror_vertex_groups = False
me_block_020.update()
me_block_019 = bpy.data.meshes.new('Block.019')
me_block_019.from_pydata([(-4.1, 9.062, 4.069), (-4.1, 9.062, -4.069), (4.037, 9.062, -4.069), (4.037, 9.062, 4.069), (-4.552, 8.61, -4.069), (-4.552, 8.61, 4.069), (-4.552, 0.4723, 4.069), (-4.552, 0.4723, -4.069), (-4.1, 0.02022, -4.069), (-4.1, 0.02022, 4.069), (4.037, 0.02022, 4.069), (4.037, 0.02022, -4.069), (4.49, 0.4723, -4.069), (4.49, 0.4723, 4.069), (4.49, 8.61, 4.069), (4.49, 8.61, -4.069), (4.037, 0.4723, 4.521), (-4.1, 0.4723, 4.521), (-4.1, 8.61, 4.521), (4.037, 8.61, 4.521), (-4.1, 8.61, -4.521), (-4.1, 0.4723, -4.521), (4.037, 0.4723, -4.521), (4.037, 8.61, -4.521), (-4.037, -0.02022, 4.069), (-4.037, -0.02022, -4.069), (4.1, -0.02022, -4.069), (4.1, -0.02022, 4.069), (-4.49, -0.4723, -4.069), (-4.49, -0.4723, 4.069), (-4.49, -8.61, 4.069), (-4.49, -8.61, -4.069), (-4.037, -9.062, -4.069), (-4.037, -9.062, 4.069), (4.1, -9.062, 4.069), (4.1, -9.062, -4.069), (4.552, -8.61, -4.069), (4.552, -8.61, 4.069), (4.552, -0.4723, 4.069), (4.552, -0.4723, -4.069), (4.1, -8.61, 4.521), (-4.037, -8.61, 4.521), (-4.037, -0.4723, 4.521), (4.1, -0.4723, 4.521), (-4.037, -0.4723, -4.521), (-4.037, -8.61, -4.521), (4.1, -8.61, -4.521), (4.1, -0.4723, -4.521)], [], [(23, 21, 20), (23, 22, 21), (17, 19, 18), (17, 16, 19), (12, 15, 14), (13, 12, 14), (8, 11, 10), (9, 8, 10), (5, 7, 6), (5, 4, 7), (0, 3, 2), (1, 0, 2), (15, 12, 22), (23, 15, 22), (8, 22, 11), (8, 21, 22), (23, 20, 1), (2, 23, 1), (4, 21, 7), (4, 20, 21), (18, 19, 3), (0, 18, 3), (18, 6, 17), (18, 5, 6), (13, 14, 19), (16, 13, 19), (17, 10, 16), (17, 9, 10), (3, 15, 2), (3, 14, 15), (13, 11, 12), (13, 10, 11), (9, 7, 8), (9, 6, 7), (0, 1, 4), (5, 0, 4), (18, 0, 5), (17, 6, 9), (16, 10, 13), (19, 14, 3), (20, 4, 1), (21, 8, 7), (22, 12, 11), (23, 2, 15), (47, 45, 44), (47, 46, 45), (41, 43, 42), (41, 40, 43), (36, 39, 38), (37, 36, 38), (32, 35, 34), (33, 32, 34), (29, 31, 30), (29, 28, 31), (24, 27, 26), (25, 24, 26), (39, 36, 46), (47, 39, 46), (32, 46, 35), (32, 45, 46), (47, 44, 25), (26, 47, 25), (28, 45, 31), (28, 44, 45), (42, 43, 27), (24, 42, 27), (42, 30, 41), (42, 29, 30), (37, 38, 43), (40, 37, 43), (41, 34, 40), (41, 33, 34), (27, 39, 26), (27, 38, 39), (37, 35, 36), (37, 34, 35), (33, 31, 32), (33, 30, 31), (24, 25, 28), (29, 24, 28), (42, 24, 29), (41, 30, 33), (40, 34, 37), (43, 38, 27), (44, 28, 25), (45, 32, 31), (46, 36, 35), (47, 26, 39)])
me_block_019.polygons.foreach_set('use_smooth', [True] * 88)
me_block_019.materials.append(mat_material_001)
me_block_019.use_remesh_preserve_volume = False
me_block_019.use_remesh_preserve_attributes = False
me_block_019.use_mirror_vertex_groups = False
me_block_019.update()
me_block_017 = bpy.data.meshes.new('Block.017')
me_block_017.from_pydata([(-4.069, 4.521, 4.069), (-4.069, 4.521, -4.069), (4.069, 4.521, -4.069), (4.069, 4.521, 4.069), (-4.521, 4.069, -4.069), (-4.521, 4.069, 4.069), (-4.521, -4.069, 4.069), (-4.521, -4.069, -4.069), (-4.069, -4.521, -4.069), (-4.069, -4.521, 4.069), (4.069, -4.521, 4.069), (4.069, -4.521, -4.069), (4.521, -4.069, -4.069), (4.521, -4.069, 4.069), (4.521, 4.069, 4.069), (4.521, 4.069, -4.069), (4.069, -4.069, 4.521), (-4.069, -4.069, 4.521), (-4.069, 4.069, 4.521), (4.069, 4.069, 4.521), (-4.069, 4.069, -4.521), (-4.069, -4.069, -4.521), (4.069, -4.069, -4.521), (4.069, 4.069, -4.521)], [], [(23, 21, 20), (23, 22, 21), (17, 19, 18), (17, 16, 19), (12, 15, 14), (13, 12, 14), (8, 11, 10), (9, 8, 10), (5, 7, 6), (5, 4, 7), (0, 3, 2), (1, 0, 2), (15, 12, 22), (23, 15, 22), (8, 22, 11), (8, 21, 22), (23, 20, 1), (2, 23, 1), (4, 21, 7), (4, 20, 21), (18, 19, 3), (0, 18, 3), (18, 6, 17), (18, 5, 6), (13, 14, 19), (16, 13, 19), (17, 10, 16), (17, 9, 10), (3, 15, 2), (3, 14, 15), (13, 11, 12), (13, 10, 11), (9, 7, 8), (9, 6, 7), (0, 1, 4), (5, 0, 4), (18, 0, 5), (17, 6, 9), (16, 10, 13), (19, 14, 3), (20, 4, 1), (21, 8, 7), (22, 12, 11), (23, 2, 15)])
me_block_017.polygons.foreach_set('use_smooth', [True] * 44)
me_block_017.materials.append(mat_material_002)
me_block_017.use_remesh_preserve_volume = False
me_block_017.use_remesh_preserve_attributes = False
me_block_017.use_mirror_vertex_groups = False
me_block_017.update()
me_cameravolume = bpy.data.meshes.new('CameraVolume')
me_cameravolume.from_pydata([(47.17, 79.63, -15.71), (47.17, -79.63, -15.71), (-47.17, -79.63, -15.71), (-47.17, 79.63, -15.71), (47.17, 79.63, 15.71), (47.17, -79.63, 15.71), (-47.17, -79.63, 15.71), (-47.17, 79.63, 15.71)], [], [(4, 0, 7), (0, 3, 7), (2, 6, 7), (2, 7, 3), (1, 5, 2), (5, 6, 2), (0, 4, 1), (4, 5, 1), (4, 7, 6), (4, 6, 5), (0, 1, 2), (0, 2, 3)])
me_cameravolume.materials.append(mat_platformmaterial)
me_cameravolume.use_remesh_preserve_volume = False
me_cameravolume.use_remesh_preserve_attributes = False
me_cameravolume.use_mirror_vertex_groups = False
me_cameravolume.update()
me_worldbb = bpy.data.meshes.new('WorldBB')
me_worldbb.from_pydata([(33.33, 22.4, -15.8), (33.33, -22.4, -15.8), (-33.33, -22.4, -15.8), (-33.33, 22.4, -15.8), (33.33, 22.4, 15.8), (33.33, -22.4, 15.8), (-33.33, -22.4, 15.8), (-33.33, 22.4, 15.8)], [], [(4, 0, 7), (0, 3, 7), (2, 6, 7), (2, 7, 3), (1, 5, 2), (5, 6, 2), (0, 4, 1), (4, 5, 1), (4, 7, 6), (4, 6, 5), (0, 1, 2), (0, 2, 3)])
me_worldbb.materials.append(mat_platformmaterial)
me_worldbb.use_remesh_preserve_volume = False
me_worldbb.use_remesh_preserve_attributes = False
me_worldbb.use_mirror_vertex_groups = False
me_worldbb.update()
me_ballmesh = bpy.data.meshes.new('BallMesh')
me_ballmesh.from_pydata([], [], [])
me_ballmesh.materials.append(None)
me_ballmesh.update()
me_block = bpy.data.meshes.new('Block')
me_block.from_pydata([(-13.18, -0.02433, 4.069), (-13.18, -0.02433, -4.069), (-5.042, -0.02433, -4.069), (-5.042, -0.02433, 4.069), (-13.63, -0.4764, -4.069), (-13.63, -0.4764, 4.069), (-13.63, -8.614, 4.069), (-13.63, -8.614, -4.069), (-13.18, -9.066, -4.069), (-13.18, -9.066, 4.069), (-5.042, -9.066, 4.069), (-5.042, -9.066, -4.069), (-4.59, -8.614, -4.069), (-4.59, -8.614, 4.069), (-4.59, -0.4764, 4.069), (-4.59, -0.4764, -4.069), (-5.042, -8.614, 4.521), (-13.18, -8.614, 4.521), (-13.18, -0.4764, 4.521), (-5.042, -0.4764, 4.521), (-13.18, -0.4764, -4.521), (-13.18, -8.614, -4.521), (-5.042, -8.614, -4.521), (-5.042, -0.4764, -4.521), (-4.083, -0.02433, 4.069), (-4.083, -0.02433, -4.069), (4.055, -0.02433, -4.069), (4.055, -0.02433, 4.069), (-4.535, -0.4764, -4.069), (-4.535, -0.4764, 4.069), (-4.535, -8.614, 4.069), (-4.535, -8.614, -4.069), (-4.083, -9.066, -4.069), (-4.083, -9.066, 4.069), (4.055, -9.066, 4.069), (4.055, -9.066, -4.069), (4.507, -8.614, -4.069), (4.507, -8.614, 4.069), (4.507, -0.4764, 4.069), (4.507, -0.4764, -4.069), (4.055, -8.614, 4.521), (-4.083, -8.614, 4.521), (-4.083, -0.4764, 4.521), (4.055, -0.4764, 4.521), (-4.083, -0.4764, -4.521), (-4.083, -8.614, -4.521), (4.055, -8.614, -4.521), (4.055, -0.4764, -4.521), (5.018, -0.02433, 4.069), (5.018, -0.02433, -4.069), (13.16, -0.02433, -4.069), (13.16, -0.02433, 4.069), (4.565, -0.4764, -4.069), (4.565, -0.4764, 4.069), (4.565, -8.614, 4.069), (4.565, -8.614, -4.069), (5.018, -9.066, -4.069), (5.018, -9.066, 4.069), (13.16, -9.066, 4.069), (13.16, -9.066, -4.069), (13.61, -8.614, -4.069), (13.61, -8.614, 4.069), (13.61, -0.4764, 4.069), (13.61, -0.4764, -4.069), (13.16, -8.614, 4.521), (5.018, -8.614, 4.521), (5.018, -0.4764, 4.521), (13.16, -0.4764, 4.521), (5.018, -0.4764, -4.521), (5.018, -8.614, -4.521), (13.16, -8.614, -4.521), (13.16, -0.4764, -4.521), (14.13, -0.02433, 4.069), (14.13, -0.02433, -4.069), (22.27, -0.02433, -4.069), (22.27, -0.02433, 4.069), (13.68, -0.4764, -4.069), (13.68, -0.4764, 4.069), (13.68, -8.614, 4.069), (13.68, -8.614, -4.069), (14.13, -9.066, -4.069), (14.13, -9.066, 4.069), (22.27, -9.066, 4.069), (22.27, -9.066, -4.069), (22.72, -8.614, -4.069), (22.72, -8.614, 4.069), (22.72, -0.4764, 4.069), (22.72, -0.4764, -4.069), (22.27, -8.614, 4.521), (14.13, -8.614, 4.521), (14.13, -0.4764, 4.521), (22.27, -0.4764, 4.521), (14.13, -0.4764, -4.521), (14.13, -8.614, -4.521), (22.27, -8.614, -4.521), (22.27, -0.4764, -4.521), (14.13, 9.066, 4.069), (14.13, 9.066, -4.069), (22.27, 9.066, -4.069), (22.27, 9.066, 4.069), (13.68, 8.614, -4.069), (13.68, 8.614, 4.069), (13.68, 0.4764, 4.069), (13.68, 0.4764, -4.069), (14.13, 0.02433, -4.069), (14.13, 0.02433, 4.069), (22.27, 0.02433, 4.069), (22.27, 0.02433, -4.069), (22.72, 0.4764, -4.069), (22.72, 0.4764, 4.069), (22.72, 8.614, 4.069), (22.72, 8.614, -4.069), (22.27, 0.4764, 4.521), (14.13, 0.4764, 4.521), (14.13, 8.614, 4.521), (22.27, 8.614, 4.521), (14.13, 8.614, -4.521), (14.13, 0.4764, -4.521), (22.27, 0.4764, -4.521), (22.27, 8.614, -4.521), (5.018, 9.066, 4.069), (5.018, 9.066, -4.069), (13.16, 9.066, -4.069), (13.16, 9.066, 4.069), (4.565, 8.614, -4.069), (4.565, 8.614, 4.069), (4.565, 0.4764, 4.069), (4.565, 0.4764, -4.069), (5.018, 0.02433, -4.069), (5.018, 0.02433, 4.069), (13.16, 0.02433, 4.069), (13.16, 0.02433, -4.069), (13.61, 0.4764, -4.069), (13.61, 0.4764, 4.069), (13.61, 8.614, 4.069), (13.61, 8.614, -4.069), (13.16, 0.4764, 4.521), (5.018, 0.4764, 4.521), (5.018, 8.614, 4.521), (13.16, 8.614, 4.521), (5.018, 8.614, -4.521), (5.018, 0.4764, -4.521), (13.16, 0.4764, -4.521), (13.16, 8.614, -4.521), (-4.083, 9.066, 4.069), (-4.083, 9.066, -4.069), (4.055, 9.066, -4.069), (4.055, 9.066, 4.069), (-4.535, 8.614, -4.069), (-4.535, 8.614, 4.069), (-4.535, 0.4764, 4.069), (-4.535, 0.4764, -4.069), (-4.083, 0.02433, -4.069), (-4.083, 0.02433, 4.069), (4.055, 0.02433, 4.069), (4.055, 0.02433, -4.069), (4.507, 0.4764, -4.069), (4.507, 0.4764, 4.069), (4.507, 8.614, 4.069), (4.507, 8.614, -4.069), (4.055, 0.4764, 4.521), (-4.083, 0.4764, 4.521), (-4.083, 8.614, 4.521), (4.055, 8.614, 4.521), (-4.083, 8.614, -4.521), (-4.083, 0.4764, -4.521), (4.055, 0.4764, -4.521), (4.055, 8.614, -4.521), (-13.18, 9.066, 4.069), (-13.18, 9.066, -4.069), (-5.042, 9.066, -4.069), (-5.042, 9.066, 4.069), (-13.63, 8.614, -4.069), (-13.63, 8.614, 4.069), (-13.63, 0.4764, 4.069), (-13.63, 0.4764, -4.069), (-13.18, 0.02433, -4.069), (-13.18, 0.02433, 4.069), (-5.042, 0.02433, 4.069), (-5.042, 0.02433, -4.069), (-4.59, 0.4764, -4.069), (-4.59, 0.4764, 4.069), (-4.59, 8.614, 4.069), (-4.59, 8.614, -4.069), (-5.042, 0.4764, 4.521), (-13.18, 0.4764, 4.521), (-13.18, 8.614, 4.521), (-5.042, 8.614, 4.521), (-13.18, 8.614, -4.521), (-13.18, 0.4764, -4.521), (-5.042, 0.4764, -4.521), (-5.042, 8.614, -4.521), (-22.27, 9.066, 4.069), (-22.27, 9.066, -4.069), (-14.13, 9.066, -4.069), (-14.13, 9.066, 4.069), (-22.72, 8.614, -4.069), (-22.72, 8.614, 4.069), (-22.72, 0.4764, 4.069), (-22.72, 0.4764, -4.069), (-22.27, 0.02433, -4.069), (-22.27, 0.02433, 4.069), (-14.13, 0.02433, 4.069), (-14.13, 0.02433, -4.069), (-13.68, 0.4764, -4.069), (-13.68, 0.4764, 4.069), (-13.68, 8.614, 4.069), (-13.68, 8.614, -4.069), (-14.13, 0.4764, 4.521), (-22.27, 0.4764, 4.521), (-22.27, 8.614, 4.521), (-14.13, 8.614, 4.521), (-22.27, 8.614, -4.521), (-22.27, 0.4764, -4.521), (-14.13, 0.4764, -4.521), (-14.13, 8.614, -4.521), (-14.13, -0.4764, -4.521), (-14.13, -8.614, -4.521), (-22.27, -8.614, -4.521), (-22.27, -0.4764, -4.521), (-14.13, -0.4764, 4.521), (-22.27, -0.4764, 4.521), (-22.27, -8.614, 4.521), (-14.13, -8.614, 4.521), (-13.68, -0.4764, -4.069), (-13.68, -0.4764, 4.069), (-13.68, -8.614, 4.069), (-13.68, -8.614, -4.069), (-14.13, -9.066, -4.069), (-14.13, -9.066, 4.069), (-22.27, -9.066, 4.069), (-22.27, -9.066, -4.069), (-22.72, -8.614, -4.069), (-22.72, -8.614, 4.069), (-22.72, -0.4764, 4.069), (-22.72, -0.4764, -4.069), (-14.13, -0.02433, 4.069), (-14.13, -0.02433, -4.069), (-22.27, -0.02433, -4.069), (-22.27, -0.02433, 4.069)], [], [(23, 21, 20), (23, 22, 21), (17, 19, 18), (17, 16, 19), (12, 15, 14), (13, 12, 14), (8, 11, 10), (9, 8, 10), (5, 7, 6), (5, 4, 7), (0, 3, 2), (1, 0, 2), (15, 12, 22), (23, 15, 22), (8, 22, 11), (8, 21, 22), (23, 20, 1), (2, 23, 1), (4, 21, 7), (4, 20, 21), (18, 19, 3), (0, 18, 3), (18, 6, 17), (18, 5, 6), (13, 14, 19), (16, 13, 19), (17, 10, 16), (17, 9, 10), (3, 15, 2), (3, 14, 15), (13, 11, 12), (13, 10, 11), (9, 7, 8), (9, 6, 7), (0, 1, 4), (5, 0, 4), (18, 0, 5), (17, 6, 9), (16, 10, 13), (19, 14, 3), (20, 4, 1), (21, 8, 7), (22, 12, 11), (23, 2, 15), (47, 45, 44), (47, 46, 45), (41, 43, 42), (41, 40, 43), (36, 39, 38), (37, 36, 38), (32, 35, 34), (33, 32, 34), (29, 31, 30), (29, 28, 31), (24, 27, 26), (25, 24, 26), (39, 36, 46), (47, 39, 46), (32, 46, 35), (32, 45, 46), (47, 44, 25), (26, 47, 25), (28, 45, 31), (28, 44, 45), (42, 43, 27), (24, 42, 27), (42, 30, 41), (42, 29, 30), (37, 38, 43), (40, 37, 43), (41, 34, 40), (41, 33, 34), (27, 39, 26), (27, 38, 39), (37, 35, 36), (37, 34, 35), (33, 31, 32), (33, 30, 31), (24, 25, 28), (29, 24, 28), (42, 24, 29), (41, 30, 33), (40, 34, 37), (43, 38, 27), (44, 28, 25), (45, 32, 31), (46, 36, 35), (47, 26, 39), (71, 69, 68), (71, 70, 69), (65, 67, 66), (65, 64, 67), (60, 63, 62), (61, 60, 62), (56, 59, 58), (57, 56, 58), (53, 55, 54), (53, 52, 55), (48, 51, 50), (49, 48, 50), (63, 60, 70), (71, 63, 70), (56, 70, 59), (56, 69, 70), (71, 68, 49), (50, 71, 49), (52, 69, 55), (52, 68, 69), (66, 67, 51), (48, 66, 51), (66, 54, 65), (66, 53, 54), (61, 62, 67), (64, 61, 67), (65, 58, 64), (65, 57, 58), (51, 63, 50), (51, 62, 63), (61, 59, 60), (61, 58, 59), (57, 55, 56), (57, 54, 55), (48, 49, 52), (53, 48, 52), (66, 48, 53), (65, 54, 57), (64, 58, 61), (67, 62, 51), (68, 52, 49), (69, 56, 55), (70, 60, 59), (71, 50, 63), (95, 93, 92), (95, 94, 93), (89, 91, 90), (89, 88, 91), (84, 87, 86), (85, 84, 86), (80, 83, 82), (81, 80, 82), (77, 79, 78), (77, 76, 79), (72, 75, 74), (73, 72, 74), (87, 84, 94), (95, 87, 94), (80, 94, 83), (80, 93, 94), (95, 92, 73), (74, 95, 73), (76, 93, 79), (76, 92, 93), (90, 91, 75), (72, 90, 75), (90, 78, 89), (90, 77, 78), (85, 86, 91), (88, 85, 91), (89, 82, 88), (89, 81, 82), (75, 87, 74), (75, 86, 87), (85, 83, 84), (85, 82, 83), (81, 79, 80), (81, 78, 79), (72, 73, 76), (77, 72, 76), (90, 72, 77), (89, 78, 81), (88, 82, 85), (91, 86, 75), (92, 76, 73), (93, 80, 79), (94, 84, 83), (95, 74, 87), (119, 117, 116), (119, 118, 117), (113, 115, 114), (113, 112, 115), (108, 111, 110), (109, 108, 110), (104, 107, 106), (105, 104, 106), (101, 103, 102), (101, 100, 103), (96, 99, 98), (97, 96, 98), (111, 108, 118), (119, 111, 118), (104, 118, 107), (104, 117, 118), (119, 116, 97), (98, 119, 97), (100, 117, 103), (100, 116, 117), (114, 115, 99), (96, 114, 99), (114, 102, 113), (114, 101, 102), (109, 110, 115), (112, 109, 115), (113, 106, 112), (113, 105, 106), (99, 111, 98), (99, 110, 111), (109, 107, 108), (109, 106, 107), (105, 103, 104), (105, 102, 103), (96, 97, 100), (101, 96, 100), (114, 96, 101), (113, 102, 105), (112, 106, 109), (115, 110, 99), (116, 100, 97), (117, 104, 103), (118, 108, 107), (119, 98, 111), (143, 141, 140), (143, 142, 141), (137, 139, 138), (137, 136, 139), (132, 135, 134), (133, 132, 134), (128, 131, 130), (129, 128, 130), (125, 127, 126), (125, 124, 127), (120, 123, 122), (121, 120, 122), (135, 132, 142), (143, 135, 142), (128, 142, 131), (128, 141, 142), (143, 140, 121), (122, 143, 121), (124, 141, 127), (124, 140, 141), (138, 139, 123), (120, 138, 123), (138, 126, 137), (138, 125, 126), (133, 134, 139), (136, 133, 139), (137, 130, 136), (137, 129, 130), (123, 135, 122), (123, 134, 135), (133, 131, 132), (133, 130, 131), (129, 127, 128), (129, 126, 127), (120, 121, 124), (125, 120, 124), (138, 120, 125), (137, 126, 129), (136, 130, 133), (139, 134, 123), (140, 124, 121), (141, 128, 127), (142, 132, 131), (143, 122, 135), (167, 165, 164), (167, 166, 165), (161, 163, 162), (161, 160, 163), (156, 159, 158), (157, 156, 158), (152, 155, 154), (153, 152, 154), (149, 151, 150), (149, 148, 151), (144, 147, 146), (145, 144, 146), (159, 156, 166), (167, 159, 166), (152, 166, 155), (152, 165, 166), (167, 164, 145), (146, 167, 145), (148, 165, 151), (148, 164, 165), (162, 163, 147), (144, 162, 147), (162, 150, 161), (162, 149, 150), (157, 158, 163), (160, 157, 163), (161, 154, 160), (161, 153, 154), (147, 159, 146), (147, 158, 159), (157, 155, 156), (157, 154, 155), (153, 151, 152), (153, 150, 151), (144, 145, 148), (149, 144, 148), (162, 144, 149), (161, 150, 153), (160, 154, 157), (163, 158, 147), (164, 148, 145), (165, 152, 151), (166, 156, 155), (167, 146, 159), (191, 189, 188), (191, 190, 189), (185, 187, 186), (185, 184, 187), (180, 183, 182), (181, 180, 182), (176, 179, 178), (177, 176, 178), (173, 175, 174), (173, 172, 175), (168, 171, 170), (169, 168, 170), (183, 180, 190), (191, 183, 190), (176, 190, 179), (176, 189, 190), (191, 188, 169), (170, 191, 169), (172, 189, 175), (172, 188, 189), (186, 187, 171), (168, 186, 171), (186, 174, 185), (186, 173, 174), (181, 182, 187), (184, 181, 187), (185, 178, 184), (185, 177, 178), (171, 183, 170), (171, 182, 183), (181, 179, 180), (181, 178, 179), (177, 175, 176), (177, 174, 175), (168, 169, 172), (173, 168, 172), (186, 168, 173), (185, 174, 177), (184, 178, 181), (187, 182, 171), (188, 172, 169), (189, 176, 175), (190, 180, 179), (191, 170, 183), (215, 213, 212), (215, 214, 213), (209, 211, 210), (209, 208, 211), (204, 207, 206), (205, 204, 206), (200, 203, 202), (201, 200, 202), (197, 199, 198), (197, 196, 199), (192, 195, 194), (193, 192, 194), (207, 204, 214), (215, 207, 214), (200, 214, 203), (200, 213, 214), (215, 212, 193), (194, 215, 193), (196, 213, 199), (196, 212, 213), (210, 211, 195), (192, 210, 195), (210, 198, 209), (210, 197, 198), (205, 206, 211), (208, 205, 211), (209, 202, 208), (209, 201, 202), (195, 207, 194), (195, 206, 207), (205, 203, 204), (205, 202, 203), (201, 199, 200), (201, 198, 199), (192, 193, 196), (197, 192, 196), (210, 192, 197), (209, 198, 201), (208, 202, 205), (211, 206, 195), (212, 196, 193), (213, 200, 199), (214, 204, 203), (215, 194, 207), (216, 237, 224), (217, 227, 228), (218, 231, 232), (219, 235, 238), (220, 225, 236), (223, 229, 226), (222, 233, 230), (221, 239, 234), (234, 239, 235), (239, 238, 235), (230, 233, 232), (230, 232, 231), (226, 229, 228), (226, 228, 227), (236, 225, 224), (236, 224, 237), (222, 230, 229), (222, 229, 223), (223, 226, 220), (226, 225, 220), (221, 234, 233), (221, 233, 222), (239, 221, 236), (221, 220, 236), (235, 219, 218), (235, 218, 232), (237, 216, 238), (216, 219, 238), (231, 218, 217), (231, 217, 228), (216, 224, 217), (224, 227, 217), (238, 239, 237), (239, 236, 237), (234, 235, 232), (234, 232, 233), (230, 231, 229), (231, 228, 229), (226, 227, 225), (227, 224, 225), (222, 223, 220), (222, 220, 221), (216, 217, 218), (216, 218, 219)])
me_block.polygons.foreach_set('use_smooth', [True] * 440)
me_block.materials.append(mat_material_002)
me_block.use_remesh_preserve_volume = False
me_block.use_remesh_preserve_attributes = False
me_block.use_mirror_vertex_groups = False
me_block.update()
me_goalring = bpy.data.meshes.new('GoalRing')
me_goalring.from_pydata([], [], [])
me_goalring.materials.append(None)
me_goalring.update()
me_cylinder = bpy.data.meshes.new('Cylinder')
me_cylinder.from_pydata([(4.769, 3.186, -2.253), (2.613, 1.746, -2.253), (2.543, 1.877, -2.253), (5.299, 2.195, -2.253), (2.875, 1.191, -2.253), (2.825, 1.354, -2.253), (5.625, 1.119, -2.253), (3.018, 0.6003, -2.253), (2.999, 0.7856, -2.253), (5.736, 0.0, -2.253), (3.039, 0.0, -2.253), (3.058, 0.195, -2.253), (5.625, -1.119, -2.253), (2.941, -0.5851, -2.253), (2.999, -0.3956, -2.253), (4.769, -3.186, -2.253), (2.43, -1.623, -2.253), (2.543, -1.487, -2.253), (-3.186, -4.769, -2.253), (-1.59, -2.38, -2.253), (-1.17, -2.602, -2.253), (-4.056, -4.056, -2.253), (-2.043, -2.043, -2.253), (-1.699, -2.322, -2.253), (1.227, 2.962, 2.253), (2.195, 5.299, 2.253), (1.17, 2.992, 2.253), (1.772, 2.652, 2.253), (3.186, 4.769, 2.253), (1.699, 2.712, 2.253), (2.241, 2.241, 2.253), (4.056, 4.056, 2.253), (2.162, 2.336, 2.253), (2.613, 1.746, 2.253), (4.769, 3.186, 2.253), (2.543, 1.877, 2.253), (2.875, 1.191, 2.253), (5.299, 2.195, 2.253), (2.825, 1.353, 2.253), (3.018, 0.6003, 2.253), (5.625, 1.119, 2.253), (2.999, 0.7856, 2.253), (3.039, -7.629e-06, 2.253), (5.736, -1.144e-05, 2.253), (3.058, 0.195, 2.253), (2.941, -0.5851, 2.253), (5.625, -1.119, 2.253), (2.999, -0.3956, 2.253), (2.734, -1.132, 2.253), (5.299, -2.195, 2.253), (2.825, -0.9635, 2.253), (2.43, -1.623, 2.253), (4.769, -3.186, 2.253), (2.543, -1.487, 2.253), (2.043, -2.043, 2.253), (4.056, -4.056, 2.253), (2.162, -1.946, 2.253), (2.195, -5.299, -2.253), (1.088, -2.627, -2.253), (1.17, -2.602, -2.253), (1.59, -2.38, 2.253), (3.186, -4.769, 2.253), (1.699, -2.322, 2.253), (1.088, -2.627, 2.253), (2.195, -5.299, 2.253), (1.17, -2.602, 2.253), (0.5526, -2.778, 2.253), (1.119, -5.625, 2.253), (0.5966, -2.774, 2.253), (-1.59, -2.38, 2.253), (-3.186, -4.769, 2.253), (-1.17, -2.602, 2.253), (-2.043, -2.043, 2.253), (-4.056, -4.056, 2.253), (-1.699, -2.322, 2.253), (-2.43, -1.623, 2.253), (-4.769, -3.186, 2.253), (-2.162, -1.946, 2.253), (-2.734, -1.132, 2.253), (-5.299, -2.195, 2.253), (-2.543, -1.487, 2.253), (-2.941, -0.5851, 2.253), (-5.625, -1.119, 2.253), (-2.825, -0.9635, 2.253), (-3.039, -1.144e-05, 2.253), (-5.736, -2.289e-05, 2.253), (-2.999, -0.3956, 2.253), (-3.018, 0.6003, 2.253), (-5.625, 1.119, 2.253), (-3.058, 0.195, 2.253), (-2.875, 1.191, 2.253), (-5.299, 2.195, 2.253), (-2.999, 0.7856, 2.253), (-2.613, 1.746, 2.253), (-4.769, 3.186, 2.253), (-2.825, 1.353, 2.253), (-2.241, 2.241, 2.253), (-4.056, 4.056, 2.253), (-2.543, 1.877, 2.253), (-1.871e-07, 3.222, -2.253), (-1.871e-07, 5.736, -2.253), (4.794e-07, 3.222, -2.253), (4.986e-06, 3.222, 2.253), (9.02e-06, 5.736, 2.253), (3.91e-06, 3.222, 2.253), (0.5966, 3.164, -2.253), (1.119, 5.625, -2.253), (1.17, 2.992, -2.253), (0.6275, 3.155, -2.253), (2.195, 5.299, -2.253), (1.699, 2.712, -2.253), (1.227, 2.962, -2.253), (3.186, 4.769, -2.253), (2.162, 2.336, -2.253), (1.772, 2.653, -2.253), (0.5966, -2.774, -2.253), (1.119, -5.625, -2.253), (-6.94e-07, -2.832, -2.253), (0.5526, -2.778, -2.253), (0.5966, 3.164, 2.253), (-2.195, -5.299, -2.253), (-1.088, -2.627, -2.253), (-0.5966, -2.774, -2.253), (-1.227, 2.962, -2.253), (-1.699, 2.712, -2.253), (-2.195, 5.299, -2.253), (-3.186, 4.769, -2.253), (-1.772, 2.653, -2.253), (-2.162, 2.336, -2.253), (-0.6276, 3.155, 2.253), (-0.5966, 3.164, 2.253), (-1.119, 5.625, 2.253), (2.734, -1.132, -2.253), (2.825, -0.9635, -2.253), (5.299, -2.195, -2.253), (2.043, -2.043, -2.253), (2.162, -1.946, -2.253), (4.056, -4.056, -2.253), (1.59, -2.38, -2.253), (1.699, -2.322, -2.253), (3.186, -4.769, -2.253), (-1.11e-06, -2.832, -2.253), (1.99e-06, -2.832, 2.253), (-1.119, -5.625, 2.253), (-0.5526, -2.778, 2.253), (-0.5966, -2.774, 2.253), (-2.43, -1.623, -2.253), (-2.162, -1.946, -2.253), (-4.769, -3.186, -2.253), (-2.734, -1.132, -2.253), (-2.543, -1.487, -2.253), (-5.299, -2.195, -2.253), (-2.941, -0.5851, -2.253), (-2.825, -0.9635, -2.253), (-5.625, -1.119, -2.253), (-3.039, 3.815e-06, -2.253), (-2.999, -0.3956, -2.253), (-5.736, 3.815e-06, -2.253), (-3.018, 0.6003, -2.253), (-3.058, 0.195, -2.253), (-5.625, 1.119, -2.253), (-2.875, 1.191, -2.253), (-2.999, 0.7856, -2.253), (-5.299, 2.195, -2.253), (-2.613, 1.746, -2.253), (-2.825, 1.354, -2.253), (-4.769, 3.186, -2.253), (-2.241, 2.241, -2.253), (-2.543, 1.877, -2.253), (-4.056, 4.056, -2.253), (-3.187, 4.769, 2.253), (-2.162, 2.336, 2.253), (-1.772, 2.652, 2.253), (-1.17, 2.992, -2.253), (-1.227, 2.962, 2.253), (-1.17, 2.992, 2.253), (-1.699, 2.712, 2.253), (-0.5966, 3.164, -2.253), (1.119, 5.625, 2.253), (4.056, 4.056, -2.253), (5.146e-06, -5.736, 2.253), (-2.056e-06, -5.736, -2.253), (-1.119, -5.625, -2.253), (-2.195, -5.299, 2.253), (-2.195, 5.299, 2.253), (-1.119, 5.625, -2.253), (0.6275, 3.155, 2.253), (2.241, 2.241, -2.253), (-0.5526, -2.778, -2.253), (2.446e-06, -2.832, 2.253), (-1.088, -2.627, 2.253), (-0.6275, 3.155, -2.253)], [], [(0, 1, 2), (3, 4, 5), (6, 7, 8), (9, 10, 11), (12, 13, 14), (15, 16, 17), (18, 19, 20), (21, 22, 23), (24, 25, 26), (27, 28, 29), (30, 31, 32), (33, 34, 35), (36, 37, 38), (39, 40, 41), (42, 43, 44), (45, 46, 47), (48, 49, 50), (51, 52, 53), (54, 55, 56), (57, 58, 59), (60, 61, 62), (63, 64, 65), (66, 67, 68), (69, 70, 71), (72, 73, 74), (75, 76, 77), (78, 79, 80), (81, 82, 83), (84, 85, 86), (87, 88, 89), (90, 91, 92), (93, 94, 95), (96, 97, 98), (99, 100, 101), (102, 103, 104), (100, 105, 101), (106, 107, 108), (109, 110, 111), (112, 113, 114), (57, 115, 58), (116, 117, 118), (117, 66, 118), (103, 102, 119), (119, 102, 105), (120, 121, 122), (123, 124, 125), (126, 127, 128), (129, 130, 131), (132, 133, 134), (135, 136, 137), (138, 139, 140), (141, 142, 117), (143, 144, 145), (146, 147, 148), (149, 150, 151), (152, 153, 154), (155, 156, 157), (158, 159, 160), (161, 162, 163), (164, 165, 166), (167, 168, 169), (170, 171, 172), (125, 173, 123), (174, 173, 175), (170, 172, 176), (174, 176, 124), (131, 175, 129), (100, 99, 177), (177, 99, 130), (142, 144, 143), (127, 172, 128), (172, 171, 128), (176, 172, 127), (176, 127, 124), (174, 124, 173), (124, 123, 173), (98, 93, 164), (98, 164, 168), (171, 96, 167), (171, 167, 128), (95, 90, 161), (95, 161, 165), (92, 87, 158), (92, 158, 162), (89, 84, 155), (89, 155, 159), (86, 81, 152), (86, 152, 156), (83, 78, 149), (83, 149, 153), (80, 75, 146), (80, 146, 150), (77, 72, 22), (77, 22, 147), (74, 69, 19), (74, 19, 23), (71, 190, 121), (71, 121, 20), (145, 122, 190), (122, 121, 190), (144, 142, 141), (144, 141, 188), (65, 60, 138), (65, 138, 59), (62, 54, 139), (54, 135, 139), (56, 51, 136), (51, 16, 136), (53, 48, 17), (48, 132, 17), (50, 45, 133), (45, 13, 133), (47, 42, 14), (42, 10, 14), (44, 39, 11), (39, 7, 11), (41, 36, 8), (36, 4, 8), (38, 33, 5), (33, 1, 5), (35, 30, 2), (30, 187, 2), (130, 99, 104), (99, 101, 104), (130, 104, 103), (130, 103, 131), (191, 129, 173), (129, 175, 173), (191, 173, 185), (173, 125, 185), (170, 176, 184), (176, 174, 184), (96, 171, 97), (171, 170, 97), (93, 98, 94), (98, 97, 94), (90, 95, 91), (95, 94, 91), (87, 92, 88), (92, 91, 88), (84, 89, 85), (89, 88, 85), (81, 86, 82), (86, 85, 82), (78, 83, 79), (83, 82, 79), (75, 80, 76), (80, 79, 76), (72, 77, 73), (77, 76, 73), (69, 74, 70), (74, 73, 70), (188, 141, 181), (188, 181, 182), (66, 189, 180), (66, 180, 67), (115, 68, 58), (68, 63, 58), (63, 68, 64), (68, 67, 64), (60, 65, 61), (65, 64, 61), (54, 62, 55), (62, 61, 55), (51, 56, 52), (56, 55, 52), (48, 53, 49), (53, 52, 49), (45, 50, 46), (50, 49, 46), (42, 47, 43), (47, 46, 43), (39, 44, 40), (44, 43, 40), (36, 41, 37), (41, 40, 37), (33, 38, 34), (38, 37, 34), (30, 35, 31), (35, 34, 31), (113, 32, 27), (113, 27, 114), (27, 32, 28), (32, 31, 28), (110, 29, 24), (110, 24, 111), (24, 29, 25), (29, 28, 25), (107, 26, 186), (107, 186, 108), (186, 26, 178), (26, 25, 178), (145, 144, 188), (145, 188, 122), (101, 105, 102), (101, 102, 104), (130, 129, 191), (130, 191, 177), (168, 167, 96), (168, 96, 98), (165, 164, 93), (165, 93, 95), (162, 161, 90), (162, 90, 92), (159, 158, 87), (159, 87, 89), (156, 155, 84), (156, 84, 86), (153, 152, 81), (153, 81, 83), (150, 149, 78), (150, 78, 80), (147, 146, 75), (147, 75, 77), (23, 22, 72), (23, 72, 74), (20, 19, 69), (20, 69, 71), (115, 118, 66), (115, 66, 68), (117, 116, 181), (117, 181, 141), (59, 58, 63), (59, 63, 65), (139, 138, 62), (138, 60, 62), (136, 135, 54), (136, 54, 56), (17, 16, 51), (17, 51, 53), (133, 132, 48), (133, 48, 50), (14, 13, 45), (14, 45, 47), (11, 10, 44), (10, 42, 44), (8, 7, 41), (7, 39, 41), (5, 4, 38), (4, 36, 38), (2, 1, 35), (1, 33, 35), (113, 187, 30), (113, 30, 32), (110, 114, 29), (114, 27, 29), (107, 111, 24), (107, 24, 26), (105, 100, 106), (105, 106, 108), (100, 177, 185), (177, 191, 185), (131, 184, 175), (184, 174, 175), (126, 125, 124), (126, 124, 127), (169, 126, 128), (169, 128, 167), (166, 169, 168), (166, 168, 164), (163, 166, 165), (163, 165, 161), (160, 163, 162), (160, 162, 158), (157, 160, 159), (157, 159, 155), (154, 157, 156), (154, 156, 152), (151, 154, 153), (151, 153, 149), (148, 151, 150), (148, 150, 146), (21, 148, 147), (21, 147, 22), (18, 21, 23), (18, 23, 19), (120, 18, 20), (120, 20, 121), (70, 183, 71), (183, 190, 71), (183, 143, 145), (183, 145, 190), (117, 142, 66), (142, 189, 66), (180, 189, 142), (180, 142, 143), (188, 182, 122), (182, 120, 122), (116, 118, 115), (116, 115, 57), (140, 57, 59), (140, 59, 138), (137, 140, 139), (137, 139, 135), (15, 137, 136), (15, 136, 16), (134, 15, 17), (134, 17, 132), (12, 134, 133), (12, 133, 13), (9, 12, 14), (9, 14, 10), (6, 9, 11), (6, 11, 7), (3, 6, 8), (3, 8, 4), (0, 3, 5), (0, 5, 1), (179, 0, 2), (179, 2, 187), (179, 187, 113), (179, 113, 112), (112, 114, 110), (112, 110, 109), (105, 108, 186), (105, 186, 119), (178, 103, 119), (178, 119, 186), (109, 111, 107), (109, 107, 106), (103, 100, 185), (103, 185, 131), (125, 184, 131), (125, 131, 185), (126, 170, 184), (126, 184, 125), (169, 97, 170), (169, 170, 126), (166, 94, 97), (166, 97, 169), (163, 91, 94), (163, 94, 166), (160, 88, 91), (160, 91, 163), (157, 85, 88), (157, 88, 160), (154, 82, 85), (154, 85, 157), (151, 79, 82), (151, 82, 154), (148, 76, 79), (148, 79, 151), (21, 73, 76), (21, 76, 148), (18, 70, 73), (18, 73, 21), (120, 183, 70), (120, 70, 18), (182, 143, 183), (182, 183, 120), (181, 180, 143), (181, 143, 182), (116, 67, 180), (116, 180, 181), (57, 64, 67), (57, 67, 116), (140, 61, 64), (140, 64, 57), (137, 55, 140), (55, 61, 140), (15, 52, 137), (52, 55, 137), (134, 49, 15), (49, 52, 15), (12, 46, 134), (46, 49, 134), (9, 43, 12), (43, 46, 12), (6, 40, 9), (40, 43, 9), (3, 37, 6), (37, 40, 6), (0, 34, 3), (34, 37, 3), (34, 0, 31), (0, 179, 31), (112, 28, 179), (28, 31, 179), (109, 25, 112), (25, 28, 112), (106, 178, 109), (178, 25, 109), (100, 103, 106), (103, 178, 106)])
me_cylinder.materials.append(mat_material_004)
me_cylinder.use_remesh_preserve_volume = False
me_cylinder.use_remesh_preserve_attributes = False
me_cylinder.use_mirror_vertex_groups = False
me_cylinder.update()
me_cube_005 = bpy.data.meshes.new('Cube.005')
me_cube_005.from_pydata([(-4.173, -4.278, -0.6137), (-4.173, 4.278, -0.6137), (4.173, 4.278, -0.6137), (4.173, -4.278, -0.6137), (-4.173, -4.278, 0.6137), (-4.173, 4.278, 0.6137), (4.173, 4.278, 0.6137), (4.173, -4.278, 0.6137)], [], [(4, 5, 1), (5, 6, 2), (6, 7, 3), (7, 4, 0), (0, 1, 2), (7, 6, 5), (0, 4, 1), (1, 5, 2), (2, 6, 3), (3, 7, 0), (3, 0, 2), (4, 7, 5)])
me_cube_005.materials.append(mat_platformmaterial)
me_cube_005.use_remesh_preserve_volume = False
me_cube_005.use_remesh_preserve_attributes = False
me_cube_005.use_mirror_vertex_groups = False
me_cube_005.update()

# ---- objects
ob_trigger_001 = bpy.data.objects.new('Trigger.001', me_cube_000)
ob_block_005 = bpy.data.objects.new('Block.005', me_block_008)
ob_block_007 = bpy.data.objects.new('Block.007', me_block_007)
ob_block_006 = bpy.data.objects.new('Block.006', me_block_006)
ob_block_004 = bpy.data.objects.new('Block.004', me_block_004)
ob_empty_001 = bpy.data.objects.new('Empty.001', None)
ob_block_003 = bpy.data.objects.new('Block.003', me_block_003)
ob_block_002 = bpy.data.objects.new('Block.002', me_block_002)
ob_block_001 = bpy.data.objects.new('Block.001', me_block_001)
ob_collect_proxy_004 = bpy.data.objects.new('Collect_proxy.004', me_collectmesh)
ob_collect_proxy_003 = bpy.data.objects.new('Collect_proxy.003', me_collectmesh)
ob_collect_proxy_001 = bpy.data.objects.new('Collect_proxy.001', me_collectmesh)
ob_collect_proxy_000 = bpy.data.objects.new('Collect_proxy.000', me_collectmesh)
ob_block_046 = bpy.data.objects.new('Block.046', me_block_053)
ob_block_042 = bpy.data.objects.new('Block.042', me_block_049)
ob_block_030 = bpy.data.objects.new('Block.030', me_block_037)
ob_block_028 = bpy.data.objects.new('Block.028', me_block_035)
ob_block_021 = bpy.data.objects.new('Block.021', me_block_028)
ob_block_020 = bpy.data.objects.new('Block.020', me_block_027)
ob_block_018 = bpy.data.objects.new('Block.018', me_block_025)
ob_block_017 = bpy.data.objects.new('Block.017', me_block_024)
ob_block_014 = bpy.data.objects.new('Block.014', me_block_021)
ob_block_013 = bpy.data.objects.new('Block.013', me_block_020)
ob_block_012 = bpy.data.objects.new('Block.012', me_block_019)
ob_block_010 = bpy.data.objects.new('Block.010', me_block_017)
ob_cameravolume = bpy.data.objects.new('CameraVolume', me_cameravolume)
ob_worldbb = bpy.data.objects.new('WorldBB', me_worldbb)
ob_collect_proxy_002 = bpy.data.objects.new('Collect_proxy.002', me_collectmesh)
ob_ball_proxy = bpy.data.objects.new('Ball_proxy', me_ballmesh)
ob_empty = bpy.data.objects.new('Empty', None)
ob_camera = bpy.data.objects.new('Camera', cam_camera)
ob_light = bpy.data.objects.new('Light', light_light)
ob_block = bpy.data.objects.new('Block', me_block)
ob_goalin = bpy.data.objects.new('GoalIn', me_goalring)
ob_goalout = bpy.data.objects.new('GoalOut', me_cylinder)
ob_trigger = bpy.data.objects.new('Trigger', me_cube_005)

# ---- transforms, parenting, visibility, modifiers, constraints
ob_trigger_001.location = (36.35, 13.28, 1.009)
ob_trigger_001.display_type = 'WIRE'
ob_trigger_001.lineart.crease_threshold = 0.0
ob_block_005.location = (36.41, 13.24, 0.8682)
ob_block_005.scale = (0.4886, 0.5325, 0.1309)
ob_block_005.lineart.crease_threshold = 0.0
ob_block_007.location = (36.41, -4.838, 0.8682)
ob_block_007.scale = (0.5099, 0.4834, 0.1309)
ob_block_007.lineart.crease_threshold = 0.0
ob_block_006.location = (36.41, 4.224, -3.049)
ob_block_006.lineart.crease_threshold = 0.0
ob_block_004.location = (36.41, 22.37, -3.049)
ob_block_004.lineart.crease_threshold = 0.0
ob_empty_001.location = (36.33, 7.536e-09, 44.63)
ob_empty_001.rotation_euler = (0.0, -0.5199, 0.0)
ob_empty_001.empty_image_offset = (0.0, 0.0)
ob_empty_001.lineart.crease_threshold = 0.0
ob_block_003.parent = ob_empty_001
ob_block_003.matrix_parent_inverse = Matrix(((1.0, 0.0, 0.0, -0.0), (0.0, 1.0, 0.0, -0.0), (0.0, 0.0, 1.0, -38.4), (0.0, 0.0, 0.0, 1.0)))
ob_block_003.location = (0.0, 0.0, 0.0)
ob_block_003.lineart.crease_threshold = 0.0
ob_block_002.location = (-8.981, 35.95, -3.049)
ob_block_002.lineart.crease_threshold = 0.0
ob_block_001.location = (-8.981, 49.54, 1.474)
ob_block_001.lineart.crease_threshold = 0.0
ob_collect_proxy_004.location = (-9.144, 49.42, 8.166)
ob_collect_proxy_004.rotation_euler = (0.0, 0.0, 6.283)
ob_collect_proxy_004.lineart.crease_threshold = 0.0
ob_collect_proxy_003.location = (0.3299, 76.48, 13.95)
ob_collect_proxy_003.rotation_euler = (0.0, 0.0, 6.283)
ob_collect_proxy_003.lineart.crease_threshold = 0.0
ob_collect_proxy_001.location = (36.71, 3.433, 3.735)
ob_collect_proxy_001.rotation_euler = (0.0, 0.0, 6.283)
ob_collect_proxy_001.lineart.crease_threshold = 0.0
ob_collect_proxy_000.location = (-0.1754, -22.84, 3.491)
ob_collect_proxy_000.rotation_euler = (0.0, 0.0, 6.283)
ob_collect_proxy_000.lineart.crease_threshold = 0.0
ob_block_046.location = (-12.0, 63.89, 15.0)
ob_block_046.lineart.crease_threshold = 0.0
ob_block_042.location = (0.0249, 67.66, 6.027)
ob_block_042.lineart.crease_threshold = 0.0
ob_block_030.location = (-8.981, 49.54, -3.049)
ob_block_030.lineart.crease_threshold = 0.0
ob_block_028.location = (9.182, 22.37, -3.049)
ob_block_028.lineart.crease_threshold = 0.0
ob_block_021.location = (36.41, -13.92, -3.049)
ob_block_021.lineart.crease_threshold = 0.0
ob_block_020.location = (22.8, -23.0, -3.049)
ob_block_020.lineart.crease_threshold = 0.0
ob_block_018.location = (0.07748, -23.0, -3.049)
ob_block_018.rotation_euler = (2.574, 0.0, 0.0)
ob_block_018.lineart.crease_threshold = 0.0
ob_block_017.location = (-18.1, -23.0, -3.049)
ob_block_017.lineart.crease_threshold = 0.0
ob_block_014.location = (-36.27, -27.53, -3.049)
ob_block_014.lineart.crease_threshold = 0.0
ob_block_013.location = (-36.27, -41.19, -3.049)
ob_block_013.rotation_euler = (0.0, 1.51, 0.0)
ob_block_013.lineart.crease_threshold = 0.0
ob_block_012.location = (-36.24, -54.85, -3.049)
ob_block_012.lineart.crease_threshold = 0.0
ob_block_010.location = (-27.09, -59.39, -3.049)
ob_block_010.lineart.crease_threshold = 0.0
ob_cameravolume.location = (0.0, 5.668, 6.992)
ob_cameravolume.display_type = 'WIRE'
ob_cameravolume.lineart.crease_threshold = 0.0
ob_worldbb.location = (-0.8141, -65.89, 6.722)
ob_worldbb.display_type = 'WIRE'
ob_worldbb.lineart.crease_threshold = 0.0
ob_collect_proxy_002.location = (-36.4, -41.03, 3.26)
ob_collect_proxy_002.rotation_euler = (0.0, 0.0, 6.283)
ob_collect_proxy_002.lineart.crease_threshold = 0.0
ob_ball_proxy.location = (0.0, -69.13, 3.427)
ob_ball_proxy.display_bounds_type = 'SPHERE'
ob_ball_proxy.lineart.crease_threshold = 0.0
ob_empty.location = (0.0, -63.13, 3.991)
ob_empty.empty_image_offset = (0.0, 0.0)
ob_empty.lineart.crease_threshold = 0.0
ob_camera.location = (0.0, -103.9, 46.66)
ob_camera.rotation_euler = (1.182, 0.0, 0.0)
ob_camera.lineart.crease_threshold = 0.0
_c = ob_camera.constraints.new('TRACK_TO'); _c.name = 'AutoTrack'
_c.target = ob_empty
ob_light.location = (0.0, 0.0, 80.0)
ob_light.lineart.crease_threshold = 0.0
_c = ob_light.constraints.new('TRACK_TO'); _c.name = 'AutoTrack'
ob_block.location = (0.3037, -63.94, -3.049)
ob_block.lineart.crease_threshold = 0.0
ob_goalin.location = (0.01493, 67.58, 16.82)
ob_goalin.lineart.crease_threshold = 0.0
ob_goalout.location = (0.05793, 67.49, 16.59)
ob_goalout.rotation_euler = (1.464, 2.444e-16, 1.972e-16)
ob_goalout.lineart.crease_threshold = 0.0
ob_trigger.location = (36.35, -4.793, 1.009)
ob_trigger.display_type = 'WIRE'
ob_trigger.lineart.crease_threshold = 0.0

# ---- collection membership
col_collection_1.objects.link(ob_trigger_001)
col_collection_1.objects.link(ob_block_005)
col_collection_1.objects.link(ob_block_007)
col_collection_1.objects.link(ob_block_006)
col_collection_1.objects.link(ob_block_004)
col_collection_1.objects.link(ob_empty_001)
col_collection_1.objects.link(ob_block_003)
col_collection_1.objects.link(ob_block_002)
col_collection_1.objects.link(ob_block_001)
col_collection_1.objects.link(ob_collect_proxy_004)
col_collection_1.objects.link(ob_collect_proxy_003)
col_collection_1.objects.link(ob_collect_proxy_001)
col_collection_1.objects.link(ob_collect_proxy_000)
col_collection_1.objects.link(ob_block_046)
col_collection_1.objects.link(ob_block_042)
col_collection_1.objects.link(ob_block_030)
col_collection_1.objects.link(ob_block_028)
col_collection_1.objects.link(ob_block_021)
col_collection_1.objects.link(ob_block_020)
col_collection_1.objects.link(ob_block_018)
col_collection_1.objects.link(ob_block_017)
col_collection_1.objects.link(ob_block_014)
col_collection_1.objects.link(ob_block_013)
col_collection_1.objects.link(ob_block_012)
col_collection_1.objects.link(ob_block_010)
col_collection_1.objects.link(ob_cameravolume)
col_collection_1.objects.link(ob_worldbb)
col_collection_1.objects.link(ob_collect_proxy_002)
col_collection_1.objects.link(ob_ball_proxy)
col_collection_1.objects.link(ob_empty)
col_collection_1.objects.link(ob_camera)
col_collection_1.objects.link(ob_light)
col_collection_1.objects.link(ob_block)
col_collection_1.objects.link(ob_goalin)
col_collection_1.objects.link(ob_goalout)
col_collection_1.objects.link(ob_trigger)

# ---- scene / render settings (as saved in the file)
scene.camera = ob_camera
scene.frame_start = 0; scene.frame_end = 400; scene.frame_set(48)
scene.render.engine = 'BLENDER_EEVEE_NEXT'
scene.render.image_settings.color_mode = 'RGB'
scene.render.image_settings.compression = 90
scene.render.resolution_x = 480
scene.render.resolution_y = 320
scene.render.dither_intensity = 0.0
scene.render.bake_margin = 10
scene.render.bake_bias = 0.0
scene.cycles.use_denoising = False
scene.cycles.samples = 10
scene.cycles.sampling_pattern = 'TABULATED_SOBOL'
scene.cycles.light_sampling_threshold = 0.0
scene.cycles.use_adaptive_sampling = False
scene.cycles.use_light_tree = False
scene.cycles.blur_glossy = 0.0
scene.cycles.volume_bounces = 1
scene.cycles.pixel_filter_type = 'GAUSSIAN'
scene.cycles.sample_clamp_indirect = 0.0
scene.view_settings.view_transform = 'Standard'
bpy.context.view_layer.update()
